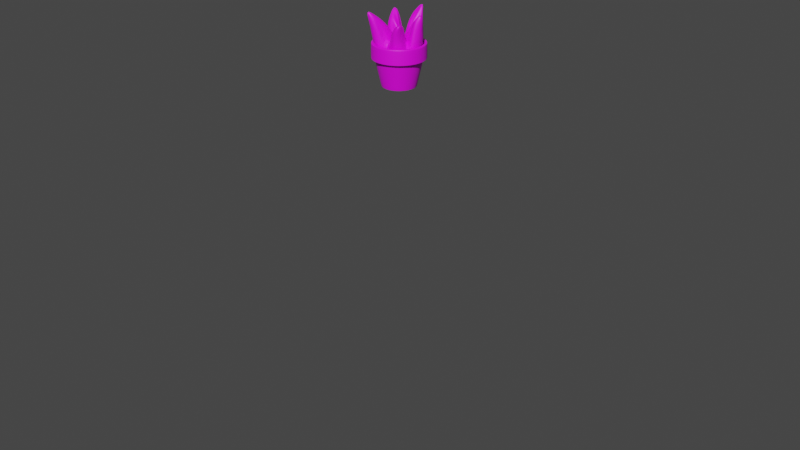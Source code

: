 # Source: Desk_Potted_Plant_2_UV.blend  (saved by Blender 2.80.75; exported with 4.5.12 LTS)
import bpy
from mathutils import Matrix  # noqa: F401  (used for matrix-valued properties, if any)

bpy.ops.wm.read_factory_settings(use_empty=True)
scene = bpy.context.scene
scene.name = 'Scene'

# ---- collections
col_collection = bpy.data.collections.new('Collection'); scene.collection.children.link(col_collection)

# ---- images (referenced by path relative to the original .blend; pixels are not part of the script)
import os
ASSET_DIR = os.environ.get("B2B_ASSET_DIR", "")  # directory of the original .blend (textures are referenced by path, not embedded)
HERE = os.path.dirname(os.path.abspath(__file__))  # packed textures are extracted next to this script under _unpacked/

def load_image(name, relpath, width, height, colorspace="sRGB"):
    """Load a texture the original file referenced (path relative to the .blend, or extracted next to this script)."""
    p = next((c for c in (os.path.join(HERE, relpath), os.path.join(ASSET_DIR, relpath)) if relpath and os.path.exists(c)), "")
    if p:
        img = bpy.data.images.load(p, check_existing=True)
        img.name = name
    else:  # same state as the original file: an image datablock whose file is absent (Cycles renders it pink)
        img = bpy.data.images.new(name, width, height)
        img.source = "FILE"
        img.filepath = "//" + (relpath or name)
    img.colorspace_settings.name = colorspace
    return img
img_desk_potted_plant_2_texture_png = load_image('Desk Potted Plant 2 Texture.png', 'Desk Potted Plant 2 Texture.png', 1024, 1024, 'sRGB')

# ---- materials (node trees are filled in below, after node groups)
mat_material_002 = bpy.data.materials.new('Material.002')
mat_material_002.use_transparent_shadow = False

# ---- material node trees
mat_material_002.use_nodes = True; mat_material_002.node_tree.nodes.clear()
_N = mat_material_002.node_tree.nodes; _L = mat_material_002.node_tree.links
n0 = _N.new('ShaderNodeOutputMaterial'); n0.name = 'Material Output'; n0.location = (300, 300)
n1 = _N.new('ShaderNodeBsdfPrincipled'); n1.name = 'Principled BSDF'; n1.location = (10, 300)
n1.distribution = 'GGX'
n1.subsurface_method = 'BURLEY'
n1.inputs[3].default_value = 1.45
n1.inputs[27].default_value = (0.0, 0.0, 0.0, 1.0)
n1.inputs[28].default_value = 1.0
n2 = _N.new('ShaderNodeTexImage'); n2.name = 'Image Texture'; n2.location = (-280, 280)
n2.image = img_desk_potted_plant_2_texture_png
_L.new(n1.outputs[0], n0.inputs[0])
_L.new(n2.outputs[0], n1.inputs[0])
n0.is_active_output = True

# ---- world
world_world = bpy.data.worlds.new('World'); scene.world = world_world
world_world.use_nodes = True; world_world.node_tree.nodes.clear()
_N = world_world.node_tree.nodes; _L = world_world.node_tree.links
n0 = _N.new('ShaderNodeOutputWorld'); n0.name = 'World Output'; n0.location = (300, 300)
n1 = _N.new('ShaderNodeBackground'); n1.name = 'Background'; n1.location = (10, 300)
n1.inputs[0].default_value = (0.05088, 0.05088, 0.05088, 1.0)
_L.new(n1.outputs[0], n0.inputs[0])
n0.is_active_output = True
world_world.color = (0.05088, 0.05088, 0.05088)
world_world.use_sun_shadow = False
world_world.sun_shadow_jitter_overblur = 0.0

# ---- cameras
cam_camera = bpy.data.cameras.new('Camera')
cam_camera.clip_end = 100.0
cam_camera.ortho_scale = 7.314

# ---- meshes
me_cylinder_012 = bpy.data.meshes.new('Cylinder.012')
me_cylinder_012.from_pydata([(-0.0458, 0.5988, 2.21), (-0.2218, 0.9828, 2.65), (-0.3053, 1.095, 2.633), (-0.3489, 1.18, 2.555), (-0.3693, 1.239, 2.376), (-0.3786, 1.272, 2.071), (-0.3838, 1.29, 1.659), (-0.2262, 0.864, 0.4245), (-0.1897, 0.7796, 0.3571), (0.03543, 0.682, 2.405), (0.004842, 1.263, 2.977), (0.0009841, 1.456, 3.165), (-0.03286, 1.471, 3.126), (-0.1112, 1.474, 2.914), (-0.149, 1.46, 2.545), (-0.1557, 1.419, 2.069), (-0.1612, 1.413, 1.541), (-0.1265, 1.179, 0.9254), (-0.0879, 0.985, 0.6645), (-0.06657, 0.9042, 0.5434), (-0.04365, 0.8127, 0.437), (0.01531, 0.5263, 0.2569), (0.04586, 0.3188, 0.2313), (0.1231, 0.6004, 2.257), (0.1665, 1.308, 3.0), (0.1879, 1.542, 3.337), (0.2015, 1.652, 3.311), (0.1774, 1.615, 3.127), (0.1426, 1.543, 2.759), (0.1226, 1.46, 2.26), (0.1148, 1.428, 1.699), (0.108, 1.264, 1.076), (0.1026, 1.013, 0.7483), (0.105, 0.908, 0.6018), (0.1092, 0.816, 0.4784), (0.1094, 0.5277, 0.2645), (0.09742, 0.3193, 0.2333), (0.163, 0.4075, 1.827), (0.2838, 1.007, 2.759), (0.3042, 1.365, 3.027), (0.3099, 1.446, 3.112), (0.3527, 1.431, 2.971), (0.4023, 1.415, 2.637), (0.4014, 1.39, 2.169), (0.3975, 1.378, 1.638), (0.3527, 1.203, 1.026), (0.2988, 0.9784, 0.7215), (0.2794, 0.8806, 0.5831), (0.2633, 0.791, 0.466), (0.2023, 0.5109, 0.2662), (0.1483, 0.3101, 0.2349), (0.2072, 0.3382, 1.583), (0.2648, 0.4832, 1.75), (0.4227, 0.8201, 2.28), (0.4994, 1.016, 2.51), (0.5582, 1.122, 2.484), (0.6053, 1.178, 2.273), (0.6257, 1.217, 1.922), (0.6397, 1.246, 1.461), (0.5403, 1.039, 0.8651), (0.4736, 0.8904, 0.6285), (0.4459, 0.8209, 0.515), (0.4115, 0.7377, 0.4163), (0.2908, 0.4764, 0.2642), (0.1967, 0.2918, 0.236), (0.2867, 0.3216, 1.778), (0.4218, 0.4544, 2.016), (0.4717, 0.522, 1.959), (0.5349, 0.6078, 1.894), (0.6602, 0.7795, 1.923), (0.7562, 0.9233, 1.921), (0.8076, 1.011, 1.714), (0.8146, 1.038, 1.287), (0.6862, 0.8733, 0.5731), (0.6302, 0.7892, 0.4762), (0.5898, 0.7276, 0.471), (0.5398, 0.6543, 0.3895), (0.3713, 0.4251, 0.2663), (0.2407, 0.2652, 0.2365), (0.3917, 0.2954, 2.039), (0.7089, 0.4341, 2.539), (0.8863, 0.4959, 2.635), (0.9831, 0.5551, 2.669), (0.9954, 0.6667, 2.541), (1.013, 0.7784, 2.235), (1.024, 0.8365, 1.813), (1.004, 0.8584, 1.285), (0.8347, 0.725, 0.7499), (0.7629, 0.6561, 0.5779), (0.7096, 0.6046, 0.49), (0.645, 0.5438, 0.4145), (0.4384, 0.36, 0.2777), (0.2789, 0.2316, 0.2365), (0.4756, 0.2423, 2.185), (0.876, 0.3598, 2.662), (1.083, 0.4094, 2.874), (1.187, 0.4596, 2.992), (1.231, 0.5166, 2.842), (1.225, 0.5951, 2.498), (1.211, 0.6358, 2.03), (1.213, 0.6698, 1.505), (1.023, 0.581, 0.9122), (0.8699, 0.4952, 0.6804), (0.7996, 0.4551, 0.5733), (0.7252, 0.4131, 0.4789), (0.4914, 0.2857, 0.291), (0.3097, 0.1924, 0.2361), (0.5107, 0.1777, 2.186), (0.9577, 0.2963, 2.731), (1.144, 0.3458, 3.018), (1.303, 0.3924, 3.14), (1.411, 0.4235, 2.967), (1.387, 0.4225, 2.627), (1.345, 0.4215, 2.16), (1.335, 0.4304, 1.626), (1.168, 0.3884, 1.022), (0.9635, 0.3285, 0.7463), (0.8677, 0.3013, 0.6206), (0.7855, 0.2784, 0.5143), (0.5301, 0.2058, 0.2992), (0.332, 0.1492, 0.2355), (0.5069, 0.1171, 2.091), (0.9762, 0.2162, 2.741), (1.154, 0.2589, 3.018), (1.317, 0.2611, 3.124), (1.43, 0.2533, 2.948), (1.419, 0.2285, 2.611), (1.381, 0.2068, 2.15), (1.391, 0.194, 1.611), (1.218, 0.1696, 0.9933), (1.007, 0.1519, 0.7264), (0.9125, 0.1467, 0.6083), (0.8249, 0.1422, 0.5064), (0.5539, 0.123, 0.2985), (0.3448, 0.1035, 0.2349), (0.4567, 0.07064, 1.913), (0.9313, 0.1207, 2.675), (1.111, 0.1601, 2.908), (1.218, 0.1404, 2.98), (1.29, 0.09037, 2.823), (1.314, 0.03507, 2.49), (1.321, 0.001531, 2.032), (1.362, -0.0292, 1.492), (1.155, -0.03179, 0.8695), (1.002, -0.01686, 0.6478), (0.9292, -0.006206, 0.5466), (0.842, 0.005988, 0.4595), (0.5621, 0.03953, 0.2896), (0.3478, 0.05701, 0.2343), (0.3882, 0.04312, 1.739), (0.7707, -0.0102, 2.398), (0.9889, 0.03669, 2.692), (1.072, 0.004574, 2.725), (1.122, -0.07843, 2.569), (1.165, -0.1451, 2.24), (1.214, -0.1917, 1.791), (1.218, -0.2248, 1.224), (1.049, -0.2014, 0.7037), (0.9752, -0.1764, 0.5409), (0.9114, -0.1541, 0.4614), (0.8308, -0.1274, 0.3958), (0.5534, -0.04267, 0.2769), (0.3402, 0.01151, 0.2354), (0.3884, 0.002805, 1.073), (0.4915, -0.04203, 1.105), (0.6158, -0.08076, 1.168), (0.7181, -0.1327, 1.189), (0.8029, -0.1961, 1.146), (0.9254, -0.2811, 1.043), (1.042, -0.3623, 0.8769), (0.9729, -0.3604, 0.6378), (0.967, -0.3682, 0.4787), (0.9188, -0.3349, 0.4135), (0.8631, -0.3, 0.3829), (0.7906, -0.2574, 0.359), (0.5258, -0.1214, 0.2673), (0.3196, -0.02954, 0.2473), (0.4588, -0.07666, 1.883), (0.7181, -0.2935, 2.267), (0.8657, -0.417, 2.485), (0.9176, -0.4793, 2.361), (0.9432, -0.5334, 2.097), (0.9838, -0.5856, 1.766), (1.023, -0.6258, 1.37), (0.9263, -0.5763, 0.8821), (0.8793, -0.5486, 0.5558), (0.8333, -0.4958, 0.4271), (0.7834, -0.4437, 0.3655), (0.719, -0.382, 0.3204), (0.4789, -0.1938, 0.2642), (0.2884, -0.06387, 0.266), (0.5095, -0.1649, 2.089), (0.787, -0.4905, 2.622), (1.02, -0.8061, 2.739), (1.084, -0.8775, 2.58), (1.02, -0.8762, 2.255), (0.9609, -0.8724, 1.86), (0.9344, -0.874, 1.423), (0.8033, -0.7652, 0.9024), (0.7466, -0.707, 0.5618), (0.7104, -0.6369, 0.4299), (0.6704, -0.5698, 0.3656), (0.6177, -0.491, 0.3179), (0.412, -0.251, 0.271), (0.2505, -0.09128, 0.2841), (0.4944, -0.2239, 2.195), (0.7377, -0.6068, 2.641), (1.033, -1.003, 2.787), (1.043, -1.141, 2.598), (0.9009, -1.112, 2.251), (0.8085, -1.071, 1.833), (0.7558, -1.033, 1.372), (0.6351, -0.8854, 0.8563), (0.5943, -0.8249, 0.5315), (0.5665, -0.7423, 0.4069), (0.536, -0.6643, 0.3477), (0.4954, -0.5731, 0.305), (0.3284, -0.2881, 0.2895), (0.2071, -0.1102, 0.3044), (0.4268, -0.2495, 2.156), (0.5774, -0.6306, 2.558), (0.7093, -0.9623, 2.615), (0.6701, -1.101, 2.407), (0.6031, -1.115, 2.06), (0.5591, -1.104, 1.671), (0.5066, -1.04, 1.213), (0.4626, -0.9869, 0.7622), (0.4141, -0.8933, 0.4837), (0.3953, -0.8055, 0.3728), (0.3751, -0.7222, 0.3228), (0.3483, -0.6247, 0.2894), (0.2324, -0.2967, 0.3338), (0.1591, -0.1163, 0.3394), (0.3249, -0.2462, 1.925), (0.3719, -0.6008, 2.392), (0.3544, -0.8116, 2.298), (0.29, -0.8742, 2.031), (0.2528, -0.8967, 1.734), (0.239, -0.9422, 1.438), (0.2173, -0.9219, 1.06), (0.1959, -0.8792, 0.7063), (0.1959, -0.9115, 0.4555), (0.1888, -0.8266, 0.3512), (0.1834, -0.7449, 0.307), (0.1776, -0.6486, 0.2798), (0.1418, -0.3038, 0.349), (0.1128, -0.1167, 0.3672), (0.1822, -0.1922, 0.9755), (0.1279, -0.6169, 1.099), (0.006788, -0.7341, 1.126), (0.005507, -0.8146, 1.091), (0.004768, -0.9047, 1.082), (0.01373, -0.9509, 0.9278), (0.02324, -0.9212, 0.7489), (-0.02633, -0.9288, 0.4799), (-0.01768, -0.8415, 0.4022), (-0.007628, -0.7582, 0.3627), (0.006278, -0.6597, 0.3334), (0.0524, -0.3216, 0.3171), (0.06869, -0.1145, 0.3778), (-0.2698, -0.6974, 2.409), (-0.2895, -0.8926, 2.592), (-0.3968, -1.197, 2.782), (-0.3829, -1.311, 2.656), (-0.3442, -1.317, 2.312), (-0.319, -1.294, 1.864), (-0.2975, -1.283, 1.369), (-0.2349, -1.038, 0.8096), (-0.2, -0.8691, 0.5743), (-0.1781, -0.7734, 0.4536), (-0.1489, -0.664, 0.3525), (-0.03936, -0.3234, 0.2913), (0.02539, -0.1111, 0.366), (-0.1575, -0.1995, 1.856), (-0.2959, -0.6038, 2.448), (-0.5465, -1.139, 2.93), (-0.6691, -1.455, 3.161), (-0.6521, -1.509, 3.01), (-0.5842, -1.479, 2.649), (-0.5502, -1.4, 2.165), (-0.5399, -1.349, 1.645), (-0.4733, -1.149, 1.041), (-0.3713, -0.8724, 0.701), (-0.3313, -0.7598, 0.5468), (-0.2873, -0.6456, 0.4133), (-0.1312, -0.3165, 0.253), (-0.01861, -0.1051, 0.3367), (-0.2916, -0.1057, 1.761), (-0.4199, -0.62, 2.572), (-0.6986, -1.279, 3.104), (-0.7928, -1.52, 3.262), (-0.8163, -1.577, 3.106), (-0.7885, -1.495, 2.761), (-0.7614, -1.372, 2.272), (-0.757, -1.28, 1.734), (-0.6974, -1.115, 1.137), (-0.5382, -0.8298, 0.7561), (-0.4681, -0.7009, 0.5823), (-0.4094, -0.5916, 0.4377), (-0.2119, -0.2822, 0.2383), (-0.06051, -0.08934, 0.3146), (0.1097, 0.2071, 0.9949), (-0.2931, -0.03045, 1.732), (-0.504, -0.5466, 2.552), (-0.7495, -1.234, 3.095), (-0.8464, -1.47, 3.249), (-0.9237, -1.471, 3.065), (-0.9451, -1.35, 2.689), (-0.9324, -1.203, 2.183), (-0.9442, -1.1, 1.639), (-0.8356, -0.9024, 1.027), (-0.6577, -0.6847, 0.6972), (-0.5867, -0.5926, 0.5456), (-0.5141, -0.4977, 0.4129), (-0.2763, -0.2251, 0.2396), (-0.0922, -0.05847, 0.323), (-0.266, 0.07673, 1.52), (-0.5524, -0.3883, 2.358), (-0.7624, -0.9643, 2.921), (-0.8786, -1.226, 3.055), (-0.9834, -1.17, 2.844), (-1.039, -1.039, 2.418), (-1.051, -0.9073, 1.902), (-1.061, -0.799, 1.353), (-0.8814, -0.6056, 0.7916), (-0.7557, -0.5011, 0.5679), (-0.6842, -0.4398, 0.4507), (-0.5996, -0.3672, 0.349), (-0.3206, -0.1499, 0.2562), (-0.1198, -0.02519, 0.3184), (-0.3247, 0.06689, 0.9509), (-0.3392, 0.0449, 0.9183), (-0.7589, -0.5431, 2.521), (-0.919, -0.7223, 2.607), (-1.009, -0.6948, 2.347), (-1.059, -0.5991, 1.925), (-1.099, -0.5103, 1.439), (-0.9827, -0.3877, 0.8988), (-0.9187, -0.3333, 0.5583), (-0.8334, -0.292, 0.4064), (-0.7531, -0.2542, 0.3277), (-0.6601, -0.2093, 0.2709), (-0.3396, -0.06207, 0.2945), (-0.1433, 0.01127, 0.302), (-0.5553, 0.2927, 2.167), (-0.7512, 0.2743, 2.246), (-0.374, 0.02747, 0.8858), (-0.5026, -0.0181, 0.8744), (-0.5583, -0.001491, 0.8005), (-0.652, 0.004889, 0.6506), (-0.7825, -0.03215, 0.5406), (-0.9066, -0.06557, 0.4803), (-0.9617, -0.08336, 0.3902), (-0.8708, -0.06865, 0.3334), (-0.7869, -0.05551, 0.3126), (-0.6921, -0.03999, 0.3037), (-0.3524, 0.0232, 0.3115), (-0.1595, 0.05213, 0.284), (-0.5777, 0.375, 2.262), (-0.8883, 0.362, 2.508), (-1.018, 0.267, 2.439), (-1.109, 0.2072, 2.281), (-1.174, 0.1901, 2.052), (-1.207, 0.186, 1.729), (-1.172, 0.1739, 1.285), (-1.013, 0.1389, 0.8092), (-0.9826, 0.1253, 0.5059), (-0.8947, 0.1263, 0.3594), (-0.8108, 0.1255, 0.2904), (-0.7121, 0.122, 0.2495), (-0.3665, 0.107, 0.2947), (-0.1638, 0.09631, 0.2767), (-0.5633, 0.4398, 2.243), (-1.059, 0.6046, 2.693), (-1.229, 0.6289, 2.832), (-1.274, 0.5775, 2.711), (-1.286, 0.5029, 2.428), (-1.256, 0.4615, 2.033), (-1.229, 0.4336, 1.585), (-1.087, 0.3677, 1.031), (-0.9461, 0.316, 0.6152), (-0.8687, 0.3029, 0.4432), (-0.792, 0.2888, 0.3524), (-0.698, 0.2696, 0.2845), (-0.3677, 0.1924, 0.2704), (-0.1619, 0.1411, 0.2586), (-0.4708, 0.4554, 2.038), (-1.074, 0.7314, 2.799), (-1.306, 0.8516, 2.994), (-1.353, 0.8544, 2.862), (-1.233, 0.7453, 2.581), (-1.174, 0.7001, 2.152), (-1.129, 0.6629, 1.682), (-1.048, 0.6027, 1.145), (-0.8712, 0.4996, 0.6695), (-0.7976, 0.4686, 0.4809), (-0.7303, 0.4409, 0.3805), (-0.646, 0.4055, 0.3026), (-0.3455, 0.2748, 0.2561), (-0.1511, 0.1858, 0.2373), (-0.1894, 0.3424, 1.585), (-0.9102, 0.7535, 2.697), (-1.186, 0.9211, 2.941), (-1.18, 0.9341, 2.83), (-1.057, 0.8896, 2.507), (-1.002, 0.8788, 2.083), (-0.9711, 0.8604, 1.63), (-0.8783, 0.7775, 1.091), (-0.7577, 0.6684, 0.6541), (-0.6971, 0.622, 0.4713), (-0.6389, 0.5801, 0.3745), (-0.5652, 0.5284, 0.3004), (-0.3026, 0.3502, 0.2466), (-0.1285, 0.2276, 0.223), (-0.1486, 0.3717, 1.355), (-1.021, 0.8809, 2.686), (-0.9298, 0.8983, 2.664), (-0.8843, 0.9477, 2.559), (-0.8237, 0.994, 2.26), (-0.7872, 0.985, 1.868), (-0.7651, 0.9814, 1.428), (-0.664, 0.8693, 0.9255), (-0.6177, 0.8115, 0.573), (-0.5698, 0.7556, 0.4114), (-0.5207, 0.7011, 0.3341), (-0.4587, 0.6351, 0.2811), (-0.2426, 0.4173, 0.2373), (-0.0937, 0.2625, 0.2232), (-0.3972, 0.6294, 1.021), (-0.4663, 0.7529, 1.02), (-0.4398, 0.8025, 0.9087), (-0.4707, 0.92, 0.8415), (-0.4522, 0.9199, 0.7163), (-0.4303, 0.8801, 0.5692), (-0.4493, 0.9051, 0.4457), (-0.4129, 0.8482, 0.3769), (-0.3767, 0.7916, 0.3484), (-0.3292, 0.7194, 0.3297), (-0.1644, 0.4691, 0.2418), (-0.05159, 0.2898, 0.2261), (-0.3604, 1.21, 1.13), (-0.2984, 1.021, 0.6742), (-0.258, 0.9354, 0.5081), (-0.07697, 0.5066, 0.2473), (-0.004447, 0.3088, 0.2288), (0.07682, 0.06636, 0.2367), (-0.984, 0.131, 1.787), (-0.9512, 0.1026, 1.349), (-0.9199, 0.04059, 0.9012), (-0.9504, 0.1484, 2.034), (-0.8744, 0.2135, 2.197), (-0.665, -0.4727, 2.447)], [], [(5, 4, 13, 14), (44, 30, 29, 43), (81, 67, 66, 80), (432, 431, 5, 6), (6, 5, 14, 15), (33, 19, 18, 32), (32, 18, 17, 31), (46, 32, 31, 45), (66, 52, 51, 65), (15, 16, 440, 6), (38, 24, 23, 37), (31, 17, 16, 30), (25, 11, 10, 24), (428, 0, 1), (59, 45, 44, 58), (16, 17, 441, 440), (41, 27, 26, 40), (1, 0, 9, 10), (428, 1, 2), (17, 18, 442, 441), (27, 13, 12, 26), (2, 1, 10, 11), (26, 12, 11, 25), (429, 428, 2, 3), (67, 53, 52, 66), (18, 19, 7, 442), (3, 2, 11, 12), (42, 28, 27, 41), (437, 436, 7, 8), (8, 7, 19, 20), (53, 39, 38, 52), (71, 57, 56, 70), (430, 429, 3, 4), (4, 3, 12, 13), (39, 25, 24, 38), (57, 43, 42, 56), (301, 37, 23), (54, 40, 39, 53), (55, 41, 40, 54), (45, 31, 30, 44), (60, 46, 45, 59), (47, 33, 32, 46), (61, 47, 46, 60), (56, 42, 41, 55), (52, 38, 37, 51), (40, 26, 25, 39), (48, 34, 33, 47), (75, 61, 60, 74), (68, 54, 53, 67), (80, 66, 65, 79), (72, 58, 57, 71), (301, 51, 37), (95, 81, 80, 94), (74, 60, 59, 73), (58, 44, 43, 57), (94, 80, 79, 93), (90, 76, 75, 89), (86, 72, 71, 85), (82, 68, 67, 81), (301, 65, 51), (83, 69, 68, 82), (73, 59, 58, 72), (89, 75, 74, 88), (110, 96, 95, 109), (87, 73, 72, 86), (85, 71, 70, 84), (88, 74, 73, 87), (76, 62, 61, 75), (69, 55, 54, 68), (96, 82, 81, 95), (100, 86, 85, 99), (116, 102, 101, 115), (301, 79, 65), (102, 88, 87, 101), (123, 109, 108, 122), (99, 85, 84, 98), (128, 114, 113, 127), (103, 89, 88, 102), (98, 84, 83, 97), (84, 70, 69, 83), (122, 108, 107, 121), (118, 104, 103, 117), (114, 100, 99, 113), (301, 93, 79), (111, 97, 96, 110), (101, 87, 86, 100), (115, 101, 100, 114), (136, 122, 121, 135), (117, 103, 102, 116), (104, 90, 89, 103), (113, 99, 98, 112), (109, 95, 94, 108), (97, 83, 82, 96), (132, 118, 117, 131), (125, 111, 110, 124), (145, 131, 130, 144), (301, 107, 93), (130, 116, 115, 129), (151, 137, 136, 150), (301, 135, 121), (131, 117, 116, 130), (124, 110, 109, 123), (112, 98, 97, 111), (127, 113, 112, 126), (150, 136, 135, 149), (108, 94, 93, 107), (301, 121, 107), (139, 125, 124, 138), (129, 115, 114, 128), (164, 150, 149, 163), (141, 127, 126, 140), (184, 170, 169, 183), (146, 132, 131, 145), (142, 128, 127, 141), (138, 124, 123, 137), (126, 112, 111, 125), (154, 140, 139, 153), (192, 178, 177, 191), (166, 152, 151, 165), (158, 144, 143, 157), (152, 138, 137, 151), (179, 165, 164, 178), (153, 139, 138, 152), (143, 129, 128, 142), (140, 126, 125, 139), (159, 145, 144, 158), (156, 142, 141, 155), (144, 130, 129, 143), (137, 123, 122, 136), (157, 143, 142, 156), (160, 146, 145, 159), (188, 174, 173, 187), (172, 158, 157, 171), (169, 155, 154, 168), (170, 156, 155, 169), (193, 179, 178, 192), (167, 153, 152, 166), (301, 149, 135), (301, 163, 149), (174, 160, 159, 173), (155, 141, 140, 154), (182, 168, 167, 181), (168, 154, 153, 167), (186, 172, 171, 185), (202, 188, 187, 201), (180, 166, 165, 179), (207, 193, 192, 206), (181, 167, 166, 180), (171, 157, 156, 170), (214, 200, 199, 213), (187, 173, 172, 186), (165, 151, 150, 164), (173, 159, 158, 172), (178, 164, 163, 177), (196, 182, 181, 195), (200, 186, 185, 199), (301, 191, 177), (216, 202, 201, 215), (185, 171, 170, 184), (197, 183, 182, 196), (198, 184, 183, 197), (221, 207, 206, 220), (248, 234, 233, 247), (301, 177, 163), (195, 181, 180, 194), (229, 215, 214, 228), (183, 169, 168, 182), (211, 197, 196, 210), (223, 209, 208, 222), (208, 194, 193, 207), (209, 195, 194, 208), (235, 221, 220, 234), (199, 185, 184, 198), (220, 206, 205, 219), (215, 201, 200, 214), (210, 196, 195, 209), (206, 192, 191, 205), (201, 187, 186, 200), (194, 180, 179, 193), (225, 211, 210, 224), (244, 230, 229, 243), (213, 199, 198, 212), (241, 227, 226, 240), (226, 212, 211, 225), (345, 331, 330, 344), (301, 205, 191), (224, 210, 209, 223), (228, 214, 213, 227), (212, 198, 197, 211), (239, 225, 224, 238), (301, 219, 205), (236, 222, 221, 235), (237, 223, 222, 236), (227, 213, 212, 226), (242, 228, 227, 241), (243, 229, 228, 242), (238, 224, 223, 237), (234, 220, 219, 233), (222, 208, 207, 221), (230, 216, 215, 229), (256, 243, 242, 255), (268, 255, 254, 267), (301, 233, 219), (275, 261, 260, 274), (280, 266, 265, 279), (255, 242, 241, 254), (240, 226, 225, 239), (274, 260, 247, 273), (270, 257, 256, 269), (266, 253, 252, 265), (262, 249, 248, 261), (263, 250, 249, 262), (267, 254, 253, 266), (308, 293, 292, 307), (269, 256, 255, 268), (265, 252, 251, 264), (261, 248, 247, 260), (257, 244, 243, 256), (301, 247, 233), (284, 270, 269, 283), (277, 263, 262, 276), (289, 275, 274, 288), (282, 268, 267, 281), (304, 289, 288, 303), (283, 269, 268, 282), (276, 262, 261, 275), (264, 251, 250, 263), (279, 265, 264, 278), (298, 284, 283, 297), (303, 288, 287, 302), (301, 273, 247), (291, 277, 276, 290), (281, 267, 266, 280), (317, 303, 302, 316), (293, 279, 278, 292), (290, 276, 275, 289), (320, 306, 305, 319), (294, 280, 279, 293), (297, 283, 282, 296), (278, 264, 263, 277), (306, 291, 290, 305), (301, 287, 273), (326, 312, 311, 325), (311, 296, 295, 310), (309, 294, 293, 308), (301, 316, 302), (295, 281, 280, 294), (305, 290, 289, 304), (292, 278, 277, 291), (312, 297, 296, 311), (288, 274, 273, 287), (296, 282, 281, 295), (302, 287, 301), (310, 295, 294, 309), (313, 298, 297, 312), (341, 327, 326, 340), (322, 308, 307, 321), (365, 351, 350, 448, 364), (327, 313, 312, 326), (323, 309, 308, 322), (319, 305, 304, 318), (307, 292, 291, 306), (335, 321, 320, 334), (373, 359, 358, 372), (347, 333, 332, 346), (339, 325, 324, 338), (333, 319, 318, 332), (334, 320, 319, 333), (324, 310, 309, 323), (321, 307, 306, 320), (340, 326, 325, 339), (337, 323, 322, 336), (325, 311, 310, 324), (318, 304, 303, 317), (338, 324, 323, 337), (369, 355, 354, 368), (353, 339, 338, 352), (350, 336, 335, 349), (351, 337, 336, 350), (374, 360, 359, 373), (348, 334, 333, 347), (301, 330, 316), (301, 344, 330), (355, 341, 340, 354), (336, 322, 321, 335), (363, 447, 446, 362), (349, 335, 334, 348), (367, 353, 352, 366), (383, 369, 368, 382), (361, 449, 450, 360), (388, 374, 373, 387), (362, 446, 449, 361), (352, 338, 337, 351), (368, 354, 353, 367), (446, 447, 349, 348), (354, 340, 339, 353), (359, 345, 344, 358), (377, 363, 362, 376), (381, 367, 366, 380), (397, 383, 382, 396), (366, 352, 351, 365), (378, 364, 363, 377), (379, 365, 364, 378), (402, 388, 387, 401), (301, 358, 344), (376, 362, 361, 375), (364, 448, 447, 363), (416, 402, 401, 415), (392, 378, 377, 391), (301, 372, 358), (389, 375, 374, 388), (390, 376, 375, 389), (380, 366, 365, 379), (395, 381, 380, 394), (396, 382, 381, 395), (391, 377, 376, 390), (405, 391, 390, 404), (387, 373, 372, 386), (382, 368, 367, 381), (375, 361, 360, 374), (401, 387, 386, 400), (425, 411, 410, 424), (394, 380, 379, 393), (403, 389, 388, 402), (415, 401, 400, 414), (407, 393, 392, 406), (301, 386, 372), (409, 395, 394, 408), (393, 379, 378, 392), (421, 407, 406, 420), (417, 403, 402, 416), (301, 400, 386), (418, 404, 403, 417), (408, 394, 393, 407), (410, 396, 395, 409), (406, 392, 391, 405), (424, 410, 409, 423), (422, 408, 407, 421), (420, 406, 405, 419), (423, 409, 408, 422), (411, 397, 396, 410), (404, 390, 389, 403), (429, 417, 416, 428), (433, 421, 420, 432), (24, 10, 9, 23), (442, 435, 434, 441), (301, 414, 400), (435, 423, 422, 434), (432, 420, 419, 431), (436, 424, 423, 435), (431, 419, 418, 430), (419, 405, 404, 418), (6, 440, 433, 432), (301, 428, 414), (434, 422, 421, 433), (441, 434, 433, 440), (7, 436, 435, 442), (437, 425, 424, 436), (430, 418, 417, 429), (431, 430, 4, 5), (28, 14, 13, 27), (0, 428, 301), (70, 56, 55, 69), (62, 48, 47, 61), (34, 20, 19, 33), (0, 301, 9), (30, 16, 15, 29), (43, 29, 28, 42), (29, 15, 14, 28), (301, 23, 9), (346, 331, 345, 450), (449, 446, 348, 347), (447, 448, 350, 349), (450, 449, 347, 346), (450, 345, 359, 360), (332, 451, 331, 346), (317, 451, 318), (318, 451, 332), (331, 451, 317, 316, 330), (248, 249, 235, 234), (249, 250, 236, 235), (251, 252, 238, 237), (250, 251, 237, 236), (252, 253, 239, 238), (240, 239, 253, 254, 241), (428, 416, 415, 414)])
_uv = me_cylinder_012.uv_layers.new(name='UVMap')
_uv.uv.foreach_set('vector', [0.8834, 0.4206, 0.8872, 0.4392, 0.8701, 0.477, 0.8689, 0.4528, 0.8319, 0.3958, 0.8491, 0.4004, 0.8495, 0.4359, 0.8304, 0.4299, 0.8923, 0.2591, 0.8791, 0.2098, 0.8864, 0.2098, 0.896, 0.2465, 0.8945, 0.3374, 0.896, 0.3451, 0.8834, 0.4206, 0.8797, 0.3968, 0.8797, 0.3968, 0.8834, 0.4206, 0.8689, 0.4528, 0.8668, 0.4225, 0.8544, 0.3235, 0.8666, 0.3212, 0.8671, 0.3313, 0.8536, 0.3357, 0.8536, 0.3357, 0.8671, 0.3313, 0.8668, 0.3528, 0.8514, 0.362, 0.8405, 0.3321, 0.8536, 0.3357, 0.8514, 0.362, 0.8364, 0.3568, 0.8023, 0.08609, 0.784, 0.07529, 0.7804, 0.05942, 0.7927, 0.06768, 0.8668, 0.4225, 0.8651, 0.3912, 0.8792, 0.3667, 0.8797, 0.3968, 0.7729, 0.1507, 0.765, 0.1725, 0.7649, 0.109, 0.7733, 0.07627, 0.8514, 0.362, 0.8668, 0.3528, 0.8651, 0.3912, 0.8491, 0.4004, 0.7642, 0.1917, 0.7554, 0.1851, 0.7554, 0.1694, 0.765, 0.1725, 0.6902, 0.04459, 0.751, 0.1054, 0.7421, 0.1434, 0.8236, 0.342, 0.8364, 0.3568, 0.8319, 0.3958, 0.8164, 0.3827, 0.8651, 0.3912, 0.8668, 0.3528, 0.8816, 0.335, 0.8792, 0.3667, 0.8342, 0.4847, 0.8519, 0.4963, 0.8523, 0.5097, 0.8367, 0.4948, 0.7421, 0.1434, 0.751, 0.1054, 0.7585, 0.1189, 0.7554, 0.1694, 0.6902, 0.04459, 0.7421, 0.1434, 0.7343, 0.1479, 0.8668, 0.3528, 0.8671, 0.3313, 0.8802, 0.3217, 0.8816, 0.335, 0.8519, 0.4963, 0.8701, 0.477, 0.8695, 0.4922, 0.8523, 0.5097, 0.7343, 0.1479, 0.7421, 0.1434, 0.7554, 0.1694, 0.7554, 0.1851, 0.7651, 0.1982, 0.7523, 0.1849, 0.7554, 0.1851, 0.7642, 0.1917, 0.6824, 0.05012, 0.6902, 0.04459, 0.7343, 0.1479, 0.7265, 0.1486, 0.7973, 0.09073, 0.7891, 0.1218, 0.784, 0.07529, 0.8023, 0.08609, 0.8671, 0.3313, 0.8666, 0.3212, 0.8787, 0.314, 0.8802, 0.3217, 0.7265, 0.1486, 0.7343, 0.1479, 0.7554, 0.1851, 0.7523, 0.1849, 0.8312, 0.4615, 0.8509, 0.4699, 0.8519, 0.4963, 0.8342, 0.4847, 0.8863, 0.3022, 0.8895, 0.3075, 0.8787, 0.314, 0.8765, 0.3065, 0.8765, 0.3065, 0.8787, 0.314, 0.8666, 0.3212, 0.8658, 0.3113, 0.7891, 0.1218, 0.7735, 0.1767, 0.7729, 0.1507, 0.784, 0.07529, 0.7953, 0.3962, 0.8124, 0.4123, 0.8103, 0.4363, 0.7905, 0.4114, 0.9037, 0.3485, 0.9078, 0.3549, 0.8918, 0.4504, 0.8872, 0.4392, 0.8872, 0.4392, 0.8918, 0.4504, 0.8695, 0.4922, 0.8701, 0.477, 0.7735, 0.1767, 0.7642, 0.1917, 0.765, 0.1725, 0.7729, 0.1507, 0.8124, 0.4123, 0.8304, 0.4299, 0.8312, 0.4615, 0.8103, 0.4363, 0.613, 0.2627, 0.6223, 0.3174, 0.6202, 0.3479, 0.7903, 0.1432, 0.7729, 0.1834, 0.7735, 0.1767, 0.7891, 0.1218, 0.8085, 0.4514, 0.8342, 0.4847, 0.8367, 0.4948, 0.8011, 0.4557, 0.8364, 0.3568, 0.8514, 0.362, 0.8491, 0.4004, 0.8319, 0.3958, 0.8288, 0.3229, 0.8405, 0.3321, 0.8364, 0.3568, 0.8236, 0.342, 0.8425, 0.3206, 0.8544, 0.3235, 0.8536, 0.3357, 0.8405, 0.3321, 0.8311, 0.3136, 0.8425, 0.3206, 0.8405, 0.3321, 0.8288, 0.3229, 0.8103, 0.4363, 0.8312, 0.4615, 0.8342, 0.4847, 0.8085, 0.4514, 0.784, 0.07529, 0.7729, 0.1507, 0.7733, 0.07627, 0.7804, 0.05942, 0.7729, 0.1834, 0.7651, 0.1982, 0.7642, 0.1917, 0.7735, 0.1767, 0.8443, 0.3105, 0.8549, 0.3129, 0.8544, 0.3235, 0.8425, 0.3206, 0.8214, 0.3059, 0.8311, 0.3136, 0.8288, 0.3229, 0.8182, 0.3099, 0.8052, 0.09299, 0.7903, 0.1432, 0.7891, 0.1218, 0.7973, 0.09073, 0.896, 0.2465, 0.8864, 0.2098, 0.8918, 0.1879, 0.8984, 0.2078, 0.8018, 0.3679, 0.8164, 0.3827, 0.8124, 0.4123, 0.7953, 0.3962, 0.613, 0.2627, 0.6234, 0.3008, 0.6223, 0.3174, 0.9022, 0.277, 0.8923, 0.2591, 0.896, 0.2465, 0.9019, 0.2585, 0.8182, 0.3099, 0.8288, 0.3229, 0.8236, 0.342, 0.8141, 0.3187, 0.8164, 0.3827, 0.8319, 0.3958, 0.8304, 0.4299, 0.8124, 0.4123, 0.9019, 0.2585, 0.896, 0.2465, 0.8984, 0.2078, 0.9041, 0.2189, 0.5925, 0.3616, 0.6028, 0.3584, 0.6056, 0.3663, 0.594, 0.3696, 0.5921, 0.4293, 0.6092, 0.4308, 0.6049, 0.4594, 0.5854, 0.4631, 0.8883, 0.266, 0.8709, 0.2102, 0.8791, 0.2098, 0.8923, 0.2591, 0.613, 0.2627, 0.6315, 0.3117, 0.6234, 0.3008, 0.8779, 0.2621, 0.8598, 0.2189, 0.8709, 0.2102, 0.8883, 0.266, 0.8141, 0.3187, 0.8236, 0.342, 0.8164, 0.3827, 0.8018, 0.3679, 0.594, 0.3696, 0.6056, 0.3663, 0.608, 0.3708, 0.5948, 0.3775, 0.9079, 0.2906, 0.902, 0.2863, 0.9022, 0.277, 0.9076, 0.2838, 0.5952, 0.3912, 0.6105, 0.3802, 0.6092, 0.4308, 0.5921, 0.4293, 0.5854, 0.4631, 0.6049, 0.4594, 0.602, 0.4748, 0.5771, 0.491, 0.5948, 0.3775, 0.608, 0.3708, 0.6105, 0.3802, 0.5952, 0.3912, 0.8255, 0.2985, 0.8343, 0.3048, 0.8311, 0.3136, 0.8214, 0.3059, 0.7795, 0.416, 0.8085, 0.4514, 0.8011, 0.4557, 0.7651, 0.4194, 0.902, 0.2863, 0.8883, 0.266, 0.8923, 0.2591, 0.9022, 0.277, 0.573, 0.441, 0.5921, 0.4293, 0.5854, 0.4631, 0.5644, 0.4734, 0.5675, 0.3858, 0.5808, 0.3829, 0.5794, 0.4022, 0.5636, 0.4079, 0.613, 0.2627, 0.6425, 0.3263, 0.6315, 0.3117, 0.5808, 0.3829, 0.5948, 0.3775, 0.5952, 0.3912, 0.5794, 0.4022, 0.9116, 0.2836, 0.9076, 0.2838, 0.9069, 0.2645, 0.9119, 0.265, 0.5644, 0.4734, 0.5854, 0.4631, 0.5771, 0.491, 0.5536, 0.5033, 0.5419, 0.4404, 0.5556, 0.445, 0.5459, 0.4776, 0.5323, 0.4727, 0.5812, 0.3737, 0.594, 0.3696, 0.5948, 0.3775, 0.5808, 0.3829, 0.5536, 0.5033, 0.5771, 0.491, 0.568, 0.5117, 0.5434, 0.5252, 0.5771, 0.491, 0.602, 0.4748, 0.6089, 0.4844, 0.568, 0.5117, 0.9119, 0.265, 0.9069, 0.2645, 0.9086, 0.2199, 0.9135, 0.2145, 0.5709, 0.3659, 0.5814, 0.3649, 0.5812, 0.3737, 0.5693, 0.3751, 0.5556, 0.445, 0.573, 0.441, 0.5644, 0.4734, 0.5459, 0.4776, 0.613, 0.2627, 0.6515, 0.3335, 0.6425, 0.3263, 0.9039, 0.302, 0.8917, 0.287, 0.902, 0.2863, 0.9079, 0.2906, 0.5794, 0.4022, 0.5952, 0.3912, 0.5921, 0.4293, 0.573, 0.441, 0.5636, 0.4079, 0.5794, 0.4022, 0.573, 0.441, 0.5556, 0.445, 0.9173, 0.2594, 0.9119, 0.265, 0.9135, 0.2145, 0.9175, 0.2034, 0.5693, 0.3751, 0.5812, 0.3737, 0.5808, 0.3829, 0.5675, 0.3858, 0.5814, 0.3649, 0.5925, 0.3616, 0.594, 0.3696, 0.5812, 0.3737, 0.5459, 0.4776, 0.5644, 0.4734, 0.5536, 0.5033, 0.5357, 0.5075, 0.9076, 0.2838, 0.9022, 0.277, 0.9019, 0.2585, 0.9069, 0.2645, 0.8917, 0.287, 0.8779, 0.2621, 0.8883, 0.266, 0.902, 0.2863, 0.5611, 0.3639, 0.5709, 0.3659, 0.5693, 0.3751, 0.5585, 0.3729, 0.9186, 0.3007, 0.9039, 0.302, 0.9079, 0.2906, 0.912, 0.2907, 0.5486, 0.3672, 0.5585, 0.3729, 0.5557, 0.3827, 0.5456, 0.3752, 0.613, 0.2627, 0.6559, 0.3317, 0.6515, 0.3335, 0.5557, 0.3827, 0.5675, 0.3858, 0.5636, 0.4079, 0.5504, 0.4037, 0.9238, 0.262, 0.9166, 0.2776, 0.9173, 0.2594, 0.9234, 0.2386, 0.613, 0.2627, 0.6532, 0.3127, 0.6566, 0.3245, 0.5585, 0.3729, 0.5693, 0.3751, 0.5675, 0.3858, 0.5557, 0.3827, 0.912, 0.2907, 0.9079, 0.2906, 0.9076, 0.2838, 0.9116, 0.2836, 0.5357, 0.5075, 0.5536, 0.5033, 0.5434, 0.5252, 0.5277, 0.5294, 0.5323, 0.4727, 0.5459, 0.4776, 0.5357, 0.5075, 0.5235, 0.5022, 0.9234, 0.2386, 0.9173, 0.2594, 0.9175, 0.2034, 0.9198, 0.191, 0.9069, 0.2645, 0.9019, 0.2585, 0.9041, 0.2189, 0.9086, 0.2199, 0.613, 0.2627, 0.6566, 0.3245, 0.6559, 0.3317, 0.9303, 0.2849, 0.9186, 0.3007, 0.912, 0.2907, 0.9185, 0.2847, 0.5504, 0.4037, 0.5636, 0.4079, 0.5556, 0.445, 0.5419, 0.4404, 0.9526, 0.1542, 0.9234, 0.2386, 0.9198, 0.191, 0.9464, 0.1478, 0.5219, 0.4608, 0.5323, 0.4727, 0.5235, 0.5022, 0.5128, 0.4892, 0.699, 0.4021, 0.7057, 0.3818, 0.7136, 0.3961, 0.7104, 0.432, 0.552, 0.3593, 0.5611, 0.3639, 0.5585, 0.3729, 0.5486, 0.3672, 0.5317, 0.43, 0.5419, 0.4404, 0.5323, 0.4727, 0.5219, 0.4608, 0.9185, 0.2847, 0.912, 0.2907, 0.9116, 0.2836, 0.9166, 0.2776, 0.5235, 0.5022, 0.5357, 0.5075, 0.5277, 0.5294, 0.5172, 0.5243, 0.5046, 0.4687, 0.5128, 0.4892, 0.5064, 0.5111, 0.4968, 0.4892, 0.4366, 0.1325, 0.4271, 0.1123, 0.4245, 0.07856, 0.4306, 0.09302, 0.9646, 0.1682, 0.9276, 0.2671, 0.9238, 0.262, 0.9586, 0.1632, 0.5365, 0.3655, 0.5456, 0.3752, 0.5405, 0.3923, 0.532, 0.3771, 0.9276, 0.2671, 0.9185, 0.2847, 0.9166, 0.2776, 0.9238, 0.262, 0.4286, 0.1295, 0.3788, 0.05084, 0.3821, 0.04113, 0.4271, 0.1123, 0.938, 0.2611, 0.9303, 0.2849, 0.9185, 0.2847, 0.9276, 0.2671, 0.5405, 0.3923, 0.5504, 0.4037, 0.5419, 0.4404, 0.5317, 0.43, 0.5128, 0.4892, 0.5235, 0.5022, 0.5172, 0.5243, 0.5064, 0.5111, 0.5399, 0.3591, 0.5486, 0.3672, 0.5456, 0.3752, 0.5365, 0.3655, 0.5241, 0.4108, 0.5317, 0.43, 0.5219, 0.4608, 0.514, 0.4423, 0.5456, 0.3752, 0.5557, 0.3827, 0.5504, 0.4037, 0.5405, 0.3923, 0.9166, 0.2776, 0.9116, 0.2836, 0.9119, 0.265, 0.9173, 0.2594, 0.532, 0.3771, 0.5405, 0.3923, 0.5317, 0.43, 0.5241, 0.4108, 0.5439, 0.3528, 0.552, 0.3593, 0.5486, 0.3672, 0.5399, 0.3591, 0.6848, 0.3621, 0.6936, 0.3582, 0.6962, 0.3633, 0.6868, 0.3681, 0.5282, 0.3535, 0.5365, 0.3655, 0.532, 0.3771, 0.5245, 0.3584, 0.5187, 0.3853, 0.514, 0.4423, 0.5046, 0.4687, 0.5083, 0.3939, 0.5218, 0.3691, 0.5241, 0.4108, 0.514, 0.4423, 0.5187, 0.3853, 0.4382, 0.1506, 0.4286, 0.1295, 0.4271, 0.1123, 0.4366, 0.1325, 0.9722, 0.169, 0.938, 0.2611, 0.9276, 0.2671, 0.9646, 0.1682, 0.613, 0.2627, 0.6485, 0.3013, 0.6532, 0.3127, 0.613, 0.2627, 0.6358, 0.2601, 0.6485, 0.3013, 0.5366, 0.3462, 0.5439, 0.3528, 0.5399, 0.3591, 0.532, 0.3501, 0.514, 0.4423, 0.5219, 0.4608, 0.5128, 0.4892, 0.5046, 0.4687, 0.7219, 0.4558, 0.7251, 0.4044, 0.7361, 0.4084, 0.733, 0.4759, 0.5083, 0.3939, 0.5046, 0.4687, 0.4968, 0.4892, 0.4982, 0.3987, 0.6886, 0.3738, 0.6983, 0.3675, 0.7007, 0.3727, 0.6913, 0.3826, 0.6757, 0.3653, 0.6848, 0.3621, 0.6868, 0.3681, 0.6768, 0.372, 0.4196, 0.1306, 0.3745, 0.05767, 0.3788, 0.05084, 0.4286, 0.1295, 0.4434, 0.1557, 0.4382, 0.1506, 0.4366, 0.1325, 0.4422, 0.1347, 0.733, 0.4759, 0.7361, 0.4084, 0.7435, 0.4092, 0.7422, 0.4911, 0.5245, 0.3584, 0.532, 0.3771, 0.5241, 0.4108, 0.5218, 0.3691, 0.667, 0.38, 0.6778, 0.3782, 0.6795, 0.3875, 0.6678, 0.3891, 0.6868, 0.3681, 0.6962, 0.3633, 0.6983, 0.3675, 0.6886, 0.3738, 0.9586, 0.1632, 0.9238, 0.262, 0.9234, 0.2386, 0.9526, 0.1542, 0.532, 0.3501, 0.5399, 0.3591, 0.5365, 0.3655, 0.5282, 0.3535, 0.4271, 0.1123, 0.3821, 0.04113, 0.3859, 0.03357, 0.4245, 0.07856, 0.7055, 0.4685, 0.7219, 0.4558, 0.733, 0.4759, 0.7143, 0.4944, 0.6778, 0.3782, 0.6886, 0.3738, 0.6913, 0.3826, 0.6795, 0.3875, 0.613, 0.2627, 0.6543, 0.1952, 0.6483, 0.2088, 0.6661, 0.3668, 0.6757, 0.3653, 0.6768, 0.372, 0.6666, 0.3737, 0.6913, 0.3826, 0.7007, 0.3727, 0.7057, 0.3818, 0.699, 0.4021, 0.6962, 0.4414, 0.7104, 0.432, 0.7219, 0.4558, 0.7055, 0.4685, 0.686, 0.4083, 0.699, 0.4021, 0.7104, 0.432, 0.6962, 0.4414, 0.4564, 0.1462, 0.4434, 0.1557, 0.4422, 0.1347, 0.4489, 0.1287, 0.5092, 0.04632, 0.4558, 0.117, 0.4487, 0.08065, 0.4882, 0.02025, 0.613, 0.2627, 0.6483, 0.2088, 0.6358, 0.2601, 0.7143, 0.4944, 0.733, 0.4759, 0.7422, 0.4911, 0.722, 0.5152, 0.6559, 0.3735, 0.6666, 0.3737, 0.667, 0.38, 0.6559, 0.3796, 0.7104, 0.432, 0.7136, 0.3961, 0.7251, 0.4044, 0.7219, 0.4558, 0.681, 0.442, 0.6962, 0.4414, 0.7055, 0.4685, 0.6887, 0.4711, 0.6764, 0.4876, 0.697, 0.4991, 0.7062, 0.5221, 0.682, 0.5098, 0.449, 0.1681, 0.4311, 0.1593, 0.4382, 0.1506, 0.4434, 0.1557, 0.697, 0.4991, 0.7143, 0.4944, 0.722, 0.5152, 0.7062, 0.5221, 0.4685, 0.1212, 0.4564, 0.1462, 0.4489, 0.1287, 0.4558, 0.117, 0.6795, 0.3875, 0.6913, 0.3826, 0.699, 0.4021, 0.686, 0.4083, 0.4489, 0.1287, 0.4422, 0.1347, 0.4358, 0.09934, 0.4399, 0.0964, 0.6666, 0.3737, 0.6768, 0.372, 0.6778, 0.3782, 0.667, 0.38, 0.6887, 0.4711, 0.7055, 0.4685, 0.7143, 0.4944, 0.697, 0.4991, 0.4422, 0.1347, 0.4366, 0.1325, 0.4306, 0.09302, 0.4358, 0.09934, 0.6768, 0.372, 0.6868, 0.3681, 0.6886, 0.3738, 0.6778, 0.3782, 0.4311, 0.1593, 0.4196, 0.1306, 0.4286, 0.1295, 0.4382, 0.1506, 0.6644, 0.4334, 0.681, 0.442, 0.6887, 0.4711, 0.6707, 0.4627, 0.6448, 0.3659, 0.6559, 0.3668, 0.6559, 0.3735, 0.6442, 0.3721, 0.6678, 0.3891, 0.6795, 0.3875, 0.686, 0.4083, 0.6726, 0.4087, 0.6429, 0.3858, 0.656, 0.3881, 0.6595, 0.4054, 0.6424, 0.4013, 0.6595, 0.4054, 0.6726, 0.4087, 0.681, 0.442, 0.6644, 0.4334, 0.8604, 0.1222, 0.8203, 0.04095, 0.8228, 0.04182, 0.8664, 0.1099, 0.613, 0.2627, 0.6547, 0.1873, 0.6543, 0.1952, 0.6707, 0.4627, 0.6887, 0.4711, 0.697, 0.4991, 0.6764, 0.4876, 0.6559, 0.3796, 0.667, 0.38, 0.6678, 0.3891, 0.656, 0.3881, 0.6726, 0.4087, 0.686, 0.4083, 0.6962, 0.4414, 0.681, 0.442, 0.6438, 0.4238, 0.6644, 0.4334, 0.6707, 0.4627, 0.6459, 0.4489, 0.613, 0.2627, 0.6494, 0.1877, 0.6547, 0.1873, 0.4837, 0.1106, 0.4723, 0.1494, 0.4564, 0.1462, 0.4685, 0.1212, 0.6467, 0.4693, 0.6764, 0.4876, 0.682, 0.5098, 0.6507, 0.4889, 0.656, 0.3881, 0.6678, 0.3891, 0.6726, 0.4087, 0.6595, 0.4054, 0.6436, 0.3777, 0.6559, 0.3796, 0.656, 0.3881, 0.6429, 0.3858, 0.6442, 0.3721, 0.6559, 0.3735, 0.6559, 0.3796, 0.6436, 0.3777, 0.6459, 0.4489, 0.6707, 0.4627, 0.6764, 0.4876, 0.6467, 0.4693, 0.4558, 0.117, 0.4489, 0.1287, 0.4399, 0.0964, 0.4487, 0.08065, 0.4723, 0.1494, 0.449, 0.1681, 0.4434, 0.1557, 0.4564, 0.1462, 0.6559, 0.3668, 0.6661, 0.3668, 0.6666, 0.3737, 0.6559, 0.3735, 0.6316, 0.3727, 0.6442, 0.3721, 0.6436, 0.3777, 0.6303, 0.3786, 0.5173, 0.253, 0.5335, 0.2422, 0.5331, 0.2513, 0.5128, 0.2746, 0.613, 0.2627, 0.6374, 0.1988, 0.6494, 0.1877, 0.6126, 0.1623, 0.6, 0.1319, 0.6008, 0.1154, 0.6067, 0.1136, 0.4827, 0.3234, 0.4991, 0.3107, 0.4934, 0.3387, 0.4742, 0.354, 0.6303, 0.3786, 0.6436, 0.3777, 0.6429, 0.3858, 0.6288, 0.3862, 0.6424, 0.4013, 0.6595, 0.4054, 0.6644, 0.4334, 0.6438, 0.4238, 0.6067, 0.1136, 0.6008, 0.1154, 0.5596, 0.02161, 0.6026, 0.06851, 0.521, 0.2295, 0.5329, 0.2269, 0.5331, 0.235, 0.5194, 0.2412, 0.4991, 0.3107, 0.5346, 0.2725, 0.5316, 0.285, 0.4934, 0.3387, 0.5978, 0.157, 0.5389, 0.05859, 0.5443, 0.04868, 0.6, 0.1319, 0.4812, 0.3882, 0.5377, 0.2972, 0.5422, 0.3008, 0.4855, 0.3992, 0.5128, 0.2746, 0.5331, 0.2513, 0.5346, 0.2725, 0.4991, 0.3107, 0.4476, 0.345, 0.4592, 0.3565, 0.4493, 0.3878, 0.4386, 0.3777, 0.5194, 0.2412, 0.5331, 0.235, 0.5335, 0.2422, 0.5173, 0.253, 0.4934, 0.3387, 0.5316, 0.285, 0.5323, 0.2953, 0.4864, 0.366, 0.6, 0.1319, 0.5443, 0.04868, 0.5596, 0.02161, 0.6008, 0.1154, 0.6332, 0.3661, 0.6448, 0.3659, 0.6442, 0.3721, 0.6316, 0.3727, 0.613, 0.2627, 0.5945, 0.2439, 0.6374, 0.1988, 0.5094, 0.2321, 0.521, 0.2295, 0.5194, 0.2412, 0.5064, 0.2457, 0.4537, 0.406, 0.4812, 0.3882, 0.4855, 0.3992, 0.4512, 0.4178, 0.6207, 0.1794, 0.6126, 0.1623, 0.6067, 0.1136, 0.6143, 0.1206, 0.503, 0.2598, 0.5173, 0.253, 0.5128, 0.2746, 0.4939, 0.2888, 0.6251, 0.1773, 0.6207, 0.1794, 0.6143, 0.1206, 0.6205, 0.1177, 0.5064, 0.2457, 0.5194, 0.2412, 0.5173, 0.253, 0.503, 0.2598, 0.6145, 0.1913, 0.5978, 0.157, 0.6, 0.1319, 0.6126, 0.1623, 0.4864, 0.366, 0.5323, 0.2953, 0.5377, 0.2972, 0.4812, 0.3882, 0.4742, 0.354, 0.4934, 0.3387, 0.4864, 0.366, 0.4641, 0.384, 0.4989, 0.2309, 0.5094, 0.2321, 0.5064, 0.2457, 0.4949, 0.2449, 0.6205, 0.1177, 0.6143, 0.1206, 0.6127, 0.06063, 0.6156, 0.05632, 0.613, 0.2627, 0.5556, 0.2909, 0.5945, 0.2439, 0.4415, 0.4082, 0.4537, 0.406, 0.4512, 0.4178, 0.4372, 0.4189, 0.4939, 0.2888, 0.5128, 0.2746, 0.4991, 0.3107, 0.4827, 0.3234, 0.6259, 0.1031, 0.6205, 0.1177, 0.6156, 0.05632, 0.616, 0.04144, 0.4592, 0.3565, 0.4742, 0.354, 0.4641, 0.384, 0.4493, 0.3878, 0.6222, 0.2011, 0.6145, 0.1913, 0.6126, 0.1623, 0.6207, 0.1794, 0.4228, 0.3807, 0.4342, 0.4024, 0.4318, 0.4163, 0.4179, 0.3971, 0.4687, 0.3244, 0.4827, 0.3234, 0.4742, 0.354, 0.4592, 0.3565, 0.4949, 0.2449, 0.5064, 0.2457, 0.503, 0.2598, 0.4901, 0.2606, 0.4641, 0.384, 0.4864, 0.366, 0.4812, 0.3882, 0.4537, 0.406, 0.4342, 0.4024, 0.4415, 0.4082, 0.4372, 0.4189, 0.4318, 0.4163, 0.613, 0.2627, 0.5653, 0.2983, 0.5556, 0.2909, 0.4753, 0.2259, 0.4847, 0.238, 0.4799, 0.2511, 0.4705, 0.236, 0.4799, 0.2511, 0.4901, 0.2606, 0.4796, 0.2909, 0.4696, 0.278, 0.4575, 0.3133, 0.4687, 0.3244, 0.4592, 0.3565, 0.4476, 0.345, 0.613, 0.2627, 0.585, 0.2948, 0.5704, 0.2997, 0.4796, 0.2909, 0.4939, 0.2888, 0.4827, 0.3234, 0.4687, 0.3244, 0.627, 0.1986, 0.6222, 0.2011, 0.6207, 0.1794, 0.6251, 0.1773, 0.4493, 0.3878, 0.4641, 0.384, 0.4537, 0.406, 0.4415, 0.4082, 0.4847, 0.238, 0.4949, 0.2449, 0.4901, 0.2606, 0.4799, 0.2511, 0.6143, 0.1206, 0.6067, 0.1136, 0.6026, 0.06851, 0.6127, 0.06063, 0.4901, 0.2606, 0.503, 0.2598, 0.4939, 0.2888, 0.4796, 0.2909, 0.5704, 0.2997, 0.5653, 0.2983, 0.613, 0.2627, 0.4696, 0.278, 0.4796, 0.2909, 0.4687, 0.3244, 0.4575, 0.3133, 0.4893, 0.2253, 0.4989, 0.2309, 0.4949, 0.2449, 0.4847, 0.238, 0.4727, 0.2041, 0.4805, 0.2158, 0.4753, 0.2259, 0.4671, 0.2108, 0.439, 0.3205, 0.4476, 0.345, 0.4386, 0.3777, 0.4294, 0.352, 0.7545, 0.2488, 0.7565, 0.2191, 0.7659, 0.2221, 0.7666, 0.2505, 0.7622, 0.282, 0.4805, 0.2158, 0.4893, 0.2253, 0.4847, 0.238, 0.4753, 0.2259, 0.4499, 0.2905, 0.4575, 0.3133, 0.4476, 0.345, 0.439, 0.3205, 0.635, 0.1773, 0.627, 0.1986, 0.6251, 0.1773, 0.6304, 0.1557, 0.4386, 0.3777, 0.4493, 0.3878, 0.4415, 0.4082, 0.4342, 0.4024, 0.4228, 0.312, 0.4294, 0.352, 0.4228, 0.3807, 0.4128, 0.3368, 0.8785, 0.1592, 0.8668, 0.1401, 0.8718, 0.1161, 0.8762, 0.1154, 0.649, 0.009155, 0.6471, 0.1318, 0.6365, 0.1188, 0.6403, 0.006689, 0.4618, 0.2177, 0.4705, 0.236, 0.4619, 0.254, 0.4545, 0.2288, 0.6471, 0.1318, 0.635, 0.1773, 0.6304, 0.1557, 0.6365, 0.1188, 0.4128, 0.3368, 0.4228, 0.3807, 0.4179, 0.3971, 0.4028, 0.3523, 0.4619, 0.254, 0.4696, 0.278, 0.4575, 0.3133, 0.4499, 0.2905, 0.4294, 0.352, 0.4386, 0.3777, 0.4342, 0.4024, 0.4228, 0.3807, 0.4671, 0.2108, 0.4753, 0.2259, 0.4705, 0.236, 0.4618, 0.2177, 0.4435, 0.2521, 0.4499, 0.2905, 0.439, 0.3205, 0.4341, 0.2863, 0.4705, 0.236, 0.4799, 0.2511, 0.4696, 0.278, 0.4619, 0.254, 0.6304, 0.1557, 0.6251, 0.1773, 0.6205, 0.1177, 0.6259, 0.1031, 0.4545, 0.2288, 0.4619, 0.254, 0.4499, 0.2905, 0.4435, 0.2521, 0.728, 0.2073, 0.7368, 0.199, 0.7418, 0.2036, 0.7329, 0.2128, 0.4532, 0.2024, 0.4618, 0.2177, 0.4545, 0.2288, 0.4469, 0.2075, 0.431, 0.2144, 0.4341, 0.2863, 0.4228, 0.312, 0.4186, 0.218, 0.4412, 0.213, 0.4435, 0.2521, 0.4341, 0.2863, 0.431, 0.2144, 0.8774, 0.1739, 0.8561, 0.1429, 0.8668, 0.1401, 0.8785, 0.1592, 0.4095, 0.2256, 0.4128, 0.3368, 0.4028, 0.3523, 0.4048, 0.2295, 0.613, 0.2627, 0.6219, 0.291, 0.585, 0.2948, 0.613, 0.2627, 0.5625, 0.1914, 0.6293, 0.2379, 0.4642, 0.1941, 0.4727, 0.2041, 0.4671, 0.2108, 0.4585, 0.1986, 0.4341, 0.2863, 0.439, 0.3205, 0.4294, 0.352, 0.4228, 0.312, 0.7708, 0.3068, 0.7767, 0.2794, 0.7848, 0.3052, 0.7787, 0.3246, 0.4186, 0.218, 0.4228, 0.312, 0.4128, 0.3368, 0.4095, 0.2256, 0.7378, 0.2185, 0.7465, 0.2077, 0.7522, 0.2128, 0.7449, 0.2281, 0.7203, 0.215, 0.728, 0.2073, 0.7329, 0.2128, 0.7249, 0.222, 0.7858, 0.3378, 0.7923, 0.3195, 0.801, 0.3298, 0.7924, 0.349, 0.8916, 0.1882, 0.8774, 0.1739, 0.8785, 0.1592, 0.887, 0.1658, 0.7787, 0.3246, 0.7848, 0.3052, 0.7923, 0.3195, 0.7858, 0.3378, 0.4469, 0.2075, 0.4545, 0.2288, 0.4435, 0.2521, 0.4412, 0.213, 0.7329, 0.2128, 0.7418, 0.2036, 0.7465, 0.2077, 0.7378, 0.2185, 0.7848, 0.3052, 0.7767, 0.2794, 0.7777, 0.2264, 0.788, 0.2338, 0.4585, 0.1986, 0.4671, 0.2108, 0.4618, 0.2177, 0.4532, 0.2024, 0.8668, 0.1401, 0.8604, 0.1222, 0.8664, 0.1099, 0.8718, 0.1161, 0.7618, 0.3299, 0.7708, 0.3068, 0.7787, 0.3246, 0.7677, 0.3544, 0.7294, 0.2292, 0.7378, 0.2185, 0.7449, 0.2281, 0.7357, 0.2411, 0.7112, 0.2204, 0.7203, 0.215, 0.7249, 0.222, 0.7148, 0.2282, 0.7449, 0.2281, 0.7522, 0.2128, 0.7565, 0.2191, 0.7545, 0.2488, 0.7543, 0.3041, 0.7622, 0.282, 0.7708, 0.3068, 0.7618, 0.3299, 0.7455, 0.2704, 0.7545, 0.2488, 0.7622, 0.282, 0.7543, 0.3041, 0.8985, 0.1805, 0.8916, 0.1882, 0.887, 0.1658, 0.8915, 0.1531, 0.613, 0.2627, 0.5545, 0.1891, 0.5625, 0.1914, 0.7677, 0.3544, 0.7787, 0.3246, 0.7858, 0.3378, 0.77, 0.3748, 0.7622, 0.282, 0.7666, 0.2505, 0.7767, 0.2794, 0.7708, 0.3068, 0.9024, 0.1517, 0.8985, 0.1805, 0.8915, 0.1531, 0.8975, 0.1494, 0.742, 0.3138, 0.7543, 0.3041, 0.7618, 0.3299, 0.7491, 0.3416, 0.613, 0.2627, 0.5518, 0.1927, 0.5545, 0.1891, 0.7564, 0.3901, 0.77, 0.3748, 0.7721, 0.385, 0.7575, 0.3993, 0.7549, 0.3698, 0.7677, 0.3544, 0.77, 0.3748, 0.7564, 0.3901, 0.7357, 0.2411, 0.7449, 0.2281, 0.7545, 0.2488, 0.7455, 0.2704, 0.7184, 0.2362, 0.7294, 0.2292, 0.7357, 0.2411, 0.7237, 0.2495, 0.7148, 0.2282, 0.7249, 0.222, 0.7294, 0.2292, 0.7184, 0.2362, 0.7491, 0.3416, 0.7618, 0.3299, 0.7677, 0.3544, 0.7549, 0.3698, 0.7335, 0.3404, 0.7491, 0.3416, 0.7549, 0.3698, 0.7392, 0.3662, 0.887, 0.1658, 0.8785, 0.1592, 0.8762, 0.1154, 0.8808, 0.1023, 0.7249, 0.222, 0.7329, 0.2128, 0.7378, 0.2185, 0.7294, 0.2292, 0.77, 0.3748, 0.7858, 0.3378, 0.7924, 0.349, 0.7721, 0.385, 0.8915, 0.1531, 0.887, 0.1658, 0.8808, 0.1023, 0.879, 0.07304, 0.6901, 0.2246, 0.701, 0.2236, 0.7035, 0.2316, 0.6913, 0.2319, 0.7237, 0.2495, 0.7357, 0.2411, 0.7455, 0.2704, 0.7338, 0.2824, 0.7449, 0.3889, 0.7564, 0.3901, 0.7575, 0.3993, 0.7456, 0.3975, 0.8975, 0.1494, 0.8915, 0.1531, 0.879, 0.07304, 0.8928, 0.04968, 0.7182, 0.2827, 0.7338, 0.2824, 0.742, 0.3138, 0.7269, 0.3144, 0.613, 0.2627, 0.5585, 0.2056, 0.5518, 0.1927, 0.7059, 0.2397, 0.7184, 0.2362, 0.7237, 0.2495, 0.7099, 0.2529, 0.7338, 0.2824, 0.7455, 0.2704, 0.7543, 0.3041, 0.742, 0.3138, 0.7012, 0.2753, 0.7182, 0.2827, 0.7269, 0.3144, 0.7111, 0.3059, 0.7275, 0.3691, 0.7449, 0.3889, 0.7456, 0.3975, 0.7281, 0.377, 0.613, 0.2627, 0.5816, 0.2322, 0.5585, 0.2056, 0.7234, 0.3522, 0.7392, 0.3662, 0.7449, 0.3889, 0.7275, 0.3691, 0.7099, 0.2529, 0.7237, 0.2495, 0.7338, 0.2824, 0.7182, 0.2827, 0.7035, 0.2316, 0.7148, 0.2282, 0.7184, 0.2362, 0.7059, 0.2397, 0.7269, 0.3144, 0.742, 0.3138, 0.7491, 0.3416, 0.7335, 0.3404, 0.6913, 0.2319, 0.7035, 0.2316, 0.7059, 0.2397, 0.6924, 0.2392, 0.6949, 0.2514, 0.7099, 0.2529, 0.7182, 0.2827, 0.7012, 0.2753, 0.7111, 0.3059, 0.7269, 0.3144, 0.7335, 0.3404, 0.7168, 0.331, 0.6924, 0.2392, 0.7059, 0.2397, 0.7099, 0.2529, 0.6949, 0.2514, 0.701, 0.2236, 0.7112, 0.2204, 0.7148, 0.2282, 0.7035, 0.2316, 0.7392, 0.3662, 0.7549, 0.3698, 0.7564, 0.3901, 0.7449, 0.3889, 0.6803, 0.2869, 0.7275, 0.3691, 0.7281, 0.377, 0.6718, 0.2895, 0.681, 0.2539, 0.7012, 0.2753, 0.7111, 0.3059, 0.6836, 0.2644, 0.765, 0.1725, 0.7554, 0.1694, 0.7585, 0.1189, 0.7649, 0.109, 0.8802, 0.3217, 0.8918, 0.3119, 0.8937, 0.3183, 0.8816, 0.335, 0.613, 0.2627, 0.587, 0.2465, 0.5816, 0.2322, 0.6794, 0.2379, 0.6924, 0.2392, 0.6949, 0.2514, 0.6799, 0.2448, 0.6836, 0.2644, 0.7111, 0.3059, 0.7168, 0.331, 0.6862, 0.2724, 0.6792, 0.2326, 0.6913, 0.2319, 0.6924, 0.2392, 0.6794, 0.2379, 0.6862, 0.2724, 0.7168, 0.331, 0.7234, 0.3522, 0.6803, 0.279, 0.7168, 0.331, 0.7335, 0.3404, 0.7392, 0.3662, 0.7234, 0.3522, 0.8797, 0.3968, 0.8792, 0.3667, 0.8946, 0.327, 0.8945, 0.3374, 0.613, 0.2627, 0.5719, 0.2744, 0.587, 0.2465, 0.6799, 0.2448, 0.6949, 0.2514, 0.7012, 0.2753, 0.681, 0.2539, 0.8816, 0.335, 0.8937, 0.3183, 0.8946, 0.327, 0.8792, 0.3667, 0.8787, 0.314, 0.8895, 0.3075, 0.8918, 0.3119, 0.8802, 0.3217, 0.6787, 0.2263, 0.6901, 0.2246, 0.6913, 0.2319, 0.6792, 0.2326, 0.6803, 0.279, 0.7234, 0.3522, 0.7275, 0.3691, 0.6803, 0.2869, 0.896, 0.3451, 0.9037, 0.3485, 0.8872, 0.4392, 0.8834, 0.4206, 0.8509, 0.4699, 0.8689, 0.4528, 0.8701, 0.477, 0.8519, 0.4963, 0.6086, 0.3457, 0.5719, 0.2744, 0.613, 0.2627, 0.7905, 0.4114, 0.8103, 0.4363, 0.8085, 0.4514, 0.7795, 0.416, 0.8343, 0.3048, 0.8443, 0.3105, 0.8425, 0.3206, 0.8311, 0.3136, 0.8549, 0.3129, 0.8658, 0.3113, 0.8666, 0.3212, 0.8544, 0.3235, 0.6086, 0.3457, 0.613, 0.2627, 0.6149, 0.359, 0.8491, 0.4004, 0.8651, 0.3912, 0.8668, 0.4225, 0.8495, 0.4359, 0.8304, 0.4299, 0.8495, 0.4359, 0.8509, 0.4699, 0.8312, 0.4615, 0.8495, 0.4359, 0.8668, 0.4225, 0.8689, 0.4528, 0.8509, 0.4699, 0.613, 0.2627, 0.6202, 0.3479, 0.6149, 0.359, 0.817, 0.04088, 0.8203, 0.04095, 0.8604, 0.1222, 0.8515, 0.1252, 0.7923, 0.3195, 0.7848, 0.3052, 0.788, 0.2338, 0.7935, 0.237, 0.7767, 0.2794, 0.7666, 0.2505, 0.7659, 0.2221, 0.7777, 0.2264, 0.801, 0.3298, 0.7923, 0.3195, 0.7935, 0.237, 0.8025, 0.2352, 0.8515, 0.1252, 0.8604, 0.1222, 0.8668, 0.1401, 0.8561, 0.1429, 0.6365, 0.1188, 0.6316, 0.1117, 0.6372, 0.007656, 0.6403, 0.006689, 0.6259, 0.1031, 0.6316, 0.1117, 0.6304, 0.1557, 0.6304, 0.1557, 0.6316, 0.1117, 0.6365, 0.1188, 0.6372, 0.007656, 0.6316, 0.1117, 0.6259, 0.1031, 0.616, 0.04144, 0.6347, 0.008822, 0.5092, 0.04632, 0.5193, 0.05367, 0.4685, 0.1212, 0.4558, 0.117, 0.5193, 0.05367, 0.5251, 0.0555, 0.4837, 0.1106, 0.4685, 0.1212, 0.6292, 0.4259, 0.6304, 0.4155, 0.6459, 0.4489, 0.6467, 0.4693, 0.6239, 0.4287, 0.6292, 0.4259, 0.6467, 0.4693, 0.6507, 0.4889, 0.6304, 0.4155, 0.6311, 0.4038, 0.6438, 0.4238, 0.6459, 0.4489, 0.6424, 0.4013, 0.6438, 0.4238, 0.6311, 0.4038, 0.6288, 0.3862, 0.6429, 0.3858, 0.9231, 0.04254, 0.9024, 0.1517, 0.8975, 0.1494, 0.8928, 0.04968])
me_cylinder_012.materials.append(mat_material_002)
me_cylinder_012.use_mirror_x = True
me_cylinder_012.update()
me_cylinder_001 = bpy.data.meshes.new('Cylinder.001')
me_cylinder_001.from_pydata([(3.436e-09, 0.1584, -0.1242), (-5.814e-10, 0.2263, 0.1504), (0.06062, 0.1464, -0.1242), (0.08661, 0.2091, 0.1504), (0.112, 0.112, -0.1242), (0.16, 0.16, 0.1504), (0.1464, 0.06062, -0.1242), (0.2091, 0.08661, 0.1504), (0.1584, -6.759e-09, -0.1242), (0.2263, -9.98e-09, 0.1504), (0.1464, -0.06062, -0.1242), (0.2091, -0.08661, 0.1504), (0.112, -0.112, -0.1242), (0.16, -0.16, 0.1504), (0.06062, -0.1464, -0.1242), (0.08661, -0.2091, 0.1504), (2.832e-08, -0.1584, -0.1242), (3.359e-08, -0.2263, 0.1504), (-0.06062, -0.1464, -0.1242), (-0.08661, -0.2091, 0.1504), (-0.112, -0.112, -0.1242), (-0.16, -0.16, 0.1504), (-0.1464, -0.06062, -0.1242), (-0.2091, -0.08661, 0.1504), (-0.1584, 2.367e-09, -0.1242), (-0.2263, 2.612e-09, 0.1504), (-0.1464, 0.06062, -0.1242), (-0.2091, 0.08661, 0.1504), (-0.112, 0.112, -0.1242), (-0.16, 0.16, 0.1504), (-0.06062, 0.1464, -0.1242), (-0.08661, 0.2091, 0.1504), (0.09338, 0.2254, 0.1523), (-1.42e-09, 0.244, 0.1523), (0.1725, 0.1725, 0.1523), (0.2254, 0.09338, 0.1523), (0.244, -1.084e-08, 0.1523), (0.2254, -0.09338, 0.1523), (0.1725, -0.1725, 0.1523), (0.09338, -0.2254, 0.1523), (3.543e-08, -0.244, 0.1523), (-0.09338, -0.2254, 0.1523), (-0.1725, -0.1725, 0.1523), (-0.2254, -0.09338, 0.1523), (-0.244, 2.732e-09, 0.1523), (-0.2254, 0.09338, 0.1523), (-0.1725, 0.1725, 0.1523), (-0.09338, 0.2254, 0.1523), (0.1713, 0.1713, 0.1515), (0.2238, 0.09272, 0.1515), (0.09272, -0.2238, 0.1515), (3.528e-08, -0.2423, 0.1515), (-1.304e-09, 0.2423, 0.1515), (0.09272, 0.2238, 0.1515), (-0.2423, 2.726e-09, 0.1515), (-0.2238, 0.09272, 0.1515), (0.2238, -0.09272, 0.1515), (0.1713, -0.1713, 0.1515), (-0.1713, -0.1713, 0.1515), (-0.2238, -0.09272, 0.1515), (-0.09272, 0.2238, 0.1515), (0.2423, -1.075e-08, 0.1515), (-0.09272, -0.2238, 0.1515), (-0.1713, 0.1713, 0.1515), (0.2448, -1.088e-08, 0.1543), (0.2261, -0.09366, 0.1543), (-0.2448, 2.735e-09, 0.1543), (-0.2261, 0.09366, 0.1543), (0.1731, -0.1731, 0.1543), (-0.1731, 0.1731, 0.1543), (0.09366, -0.2261, 0.1543), (-0.09366, 0.2261, 0.1543), (3.551e-08, -0.2448, 0.1543), (-1.45e-09, 0.2448, 0.1543), (0.09366, 0.2261, 0.1543), (-0.09366, -0.2261, 0.1543), (0.1731, 0.1731, 0.1543), (-0.1731, -0.1731, 0.1543), (0.2261, 0.09366, 0.1543), (-0.2261, -0.09366, 0.1543), (-5.438e-10, 0.2258, 0.1483), (0.08642, 0.2086, 0.1483), (0.1597, 0.1597, 0.1483), (0.2086, 0.08642, 0.1483), (0.2258, -9.955e-09, 0.1483), (0.2086, -0.08642, 0.1483), (0.1597, -0.1597, 0.1483), (0.08642, -0.2086, 0.1483), (3.356e-08, -0.2258, 0.1483), (-0.08642, -0.2086, 0.1483), (-0.1597, -0.1597, 0.1483), (-0.2086, -0.08642, 0.1483), (-0.2258, 2.61e-09, 0.1483), (-0.2086, 0.08642, 0.1483), (-0.1597, 0.1597, 0.1483), (-0.08642, 0.2086, 0.1483), (0.2114, 0.08755, 0.1504), (3.38e-08, -0.2288, 0.1504), (0.08755, 0.2114, 0.1504), (-0.2114, 0.08755, 0.1504), (0.1618, -0.1618, 0.1504), (-0.2114, -0.08755, 0.1504), (0.2288, -1.011e-08, 0.1504), (-0.08755, -0.2114, 0.1504), (-0.1618, 0.1618, 0.1504), (0.1618, 0.1618, 0.1504), (0.08755, -0.2114, 0.1504), (-7.465e-10, 0.2288, 0.1504), (-0.2288, 2.621e-09, 0.1504), (0.2114, -0.08755, 0.1504), (-0.1618, -0.1618, 0.1504), (-0.08755, 0.2114, 0.1504), (0.06356, 0.1535, -0.1208), (0.1174, 0.1174, -0.1208), (0.1535, 0.06356, -0.1208), (0.1661, -6.813e-09, -0.1208), (0.1535, -0.06356, -0.1208), (0.1174, -0.1174, -0.1208), (0.06356, -0.1535, -0.1208), (2.905e-08, -0.1661, -0.1208), (-0.06356, -0.1535, -0.1208), (-0.1174, -0.1174, -0.1208), (-0.1535, -0.06356, -0.1208), (-0.1661, 2.428e-09, -0.1208), (-0.1535, 0.06356, -0.1208), (-0.1174, 0.1174, -0.1208), (-0.06356, 0.1535, -0.1208), (3.969e-09, 0.1661, -0.1208), (4.17e-09, 0.1639, -0.1228), (0.06274, 0.1515, -0.1228), (0.1159, 0.1159, -0.1228), (0.1515, 0.06274, -0.1228), (0.1639, -6.729e-09, -0.1228), (0.1515, -0.06274, -0.1228), (0.1159, -0.1159, -0.1228), (0.06274, -0.1515, -0.1228), (2.892e-08, -0.1639, -0.1228), (-0.06274, -0.1515, -0.1228), (-0.1159, -0.1159, -0.1228), (-0.1515, -0.06274, -0.1228), (-0.1639, 2.392e-09, -0.1228), (-0.1515, 0.06274, -0.1228), (-0.1159, 0.1159, -0.1228), (-0.06274, 0.1515, -0.1228), (3.622e-09, 0.167, -0.14), (-6.129e-10, 0.2386, 0.1378), (0.06391, 0.1543, -0.14), (0.09131, 0.2204, 0.1378), (0.1181, 0.1181, -0.14), (0.1687, 0.1687, 0.1378), (0.1543, 0.06391, -0.14), (0.2204, 0.09131, 0.1378), (0.167, -7.125e-09, -0.14), (0.2386, -1.052e-08, 0.1378), (0.1543, -0.06391, -0.14), (0.2204, -0.09131, 0.1378), (0.1181, -0.1181, -0.14), (0.1687, -0.1687, 0.1378), (0.06391, -0.1543, -0.14), (0.09131, -0.2204, 0.1378), (2.985e-08, -0.167, -0.14), (3.541e-08, -0.2386, 0.1378), (-0.06391, -0.1543, -0.14), (-0.09131, -0.2204, 0.1378), (-0.1181, -0.1181, -0.14), (-0.1687, -0.1687, 0.1378), (-0.1543, -0.06391, -0.14), (-0.2204, -0.09131, 0.1378), (-0.167, 2.495e-09, -0.14), (-0.2386, 2.753e-09, 0.1378), (-0.1543, 0.06391, -0.14), (-0.2204, 0.09131, 0.1378), (-0.1181, 0.1181, -0.14), (-0.1687, 0.1687, 0.1378), (-0.06391, 0.1543, -0.14), (-0.09131, 0.2204, 0.1378), (0.104, 0.2511, 0.1397), (-2.835e-09, 0.2718, 0.1397), (0.1922, 0.1922, 0.1397), (0.2511, 0.104, 0.1397), (0.2718, -1.224e-08, 0.1397), (0.2511, -0.104, 0.1397), (0.1922, -0.1922, 0.1397), (0.104, -0.2511, 0.1397), (3.82e-08, -0.2718, 0.1397), (-0.104, -0.2511, 0.1397), (-0.1922, -0.1922, 0.1397), (-0.2511, -0.104, 0.1397), (-0.2718, 2.877e-09, 0.1397), (-0.2511, 0.104, 0.1397), (-0.1922, 0.1922, 0.1397), (-0.104, 0.2511, 0.1397), (0.1043, 0.2518, 0.284), (-1.122e-09, 0.2726, 0.284), (0.1928, 0.1928, 0.284), (0.2518, 0.1043, 0.284), (0.2726, -1.229e-08, 0.284), (0.2518, -0.1043, 0.284), (0.1928, -0.1928, 0.284), (0.1043, -0.2518, 0.284), (4.004e-08, -0.2726, 0.284), (-0.1043, -0.2518, 0.284), (-0.1928, -0.1928, 0.284), (-0.2518, -0.1043, 0.284), (-0.2726, 2.88e-09, 0.284), (-0.2518, 0.1043, 0.284), (-0.1928, 0.1928, 0.284), (-0.1043, 0.2518, 0.284), (0.1032, 0.2491, 0.2881), (-3.112e-09, 0.2696, 0.2881), (0.1906, 0.1906, 0.2881), (0.2491, 0.1032, 0.2881), (0.2696, -1.242e-08, 0.2881), (0.2491, -0.1032, 0.2881), (0.1906, -0.1906, 0.2881), (0.1032, -0.2491, 0.2881), (3.921e-08, -0.2696, 0.2881), (-0.1032, -0.2491, 0.2881), (-0.1906, -0.1906, 0.2881), (-0.2491, -0.1032, 0.2881), (-0.2696, 2.141e-09, 0.2881), (-0.2491, 0.1032, 0.2881), (-0.1906, 0.1906, 0.2881), (-0.1032, 0.2491, 0.2881), (0.1908, 0.1908, 0.1389), (0.2493, 0.1033, 0.1389), (0.1033, -0.2493, 0.1389), (3.804e-08, -0.2699, 0.1389), (-2.707e-09, 0.2699, 0.1389), (0.1033, 0.2493, 0.1389), (-0.2699, 2.87e-09, 0.1389), (-0.2493, 0.1033, 0.1389), (0.2493, -0.1033, 0.1389), (0.1908, -0.1908, 0.1389), (-0.1908, -0.1908, 0.1389), (-0.2493, -0.1033, 0.1389), (-0.1033, 0.2493, 0.1389), (0.2699, -1.214e-08, 0.1389), (-0.1033, -0.2493, 0.1389), (-0.1908, 0.1908, 0.1389), (0.2726, -1.229e-08, 0.1418), (0.2518, -0.1043, 0.1418), (-0.2726, 2.88e-09, 0.1418), (-0.2518, 0.1043, 0.1418), (0.1928, -0.1928, 0.1418), (-0.1928, 0.1928, 0.1418), (0.1043, -0.2518, 0.1418), (-0.1043, 0.2518, 0.1418), (3.829e-08, -0.2726, 0.1418), (-2.869e-09, 0.2726, 0.1418), (0.1043, 0.2518, 0.1418), (-0.1043, -0.2518, 0.1418), (0.1928, 0.1928, 0.1418), (-0.1928, -0.1928, 0.1418), (0.2518, 0.1043, 0.1418), (-0.2518, -0.1043, 0.1418), (-5.732e-10, 0.2381, 0.1357), (0.09111, 0.22, 0.1357), (0.1683, 0.1683, 0.1357), (0.22, 0.09111, 0.1357), (0.2381, -1.049e-08, 0.1357), (0.22, -0.09111, 0.1357), (0.1683, -0.1683, 0.1357), (0.09111, -0.22, 0.1357), (3.538e-08, -0.2381, 0.1357), (-0.09111, -0.22, 0.1357), (-0.1683, -0.1683, 0.1357), (-0.22, -0.09111, 0.1357), (-0.2381, 2.751e-09, 0.1357), (-0.22, 0.09111, 0.1357), (-0.1683, 0.1683, 0.1357), (-0.09111, 0.22, 0.1357), (0.2228, 0.0923, 0.1378), (3.563e-08, -0.2412, 0.1378), (0.0923, 0.2228, 0.1378), (-0.2228, 0.0923, 0.1378), (0.1705, -0.1705, 0.1378), (-0.2228, -0.0923, 0.1378), (0.2412, -1.066e-08, 0.1378), (-0.0923, -0.2228, 0.1378), (-0.1705, 0.1705, 0.1378), (0.1705, 0.1705, 0.1378), (0.0923, -0.2228, 0.1378), (-7.87e-10, 0.2412, 0.1378), (-0.2412, 2.763e-09, 0.1378), (0.2228, -0.0923, 0.1378), (-0.1705, -0.1705, 0.1378), (-0.0923, 0.2228, 0.1378), (0.06701, 0.1618, -0.1366), (0.1238, 0.1238, -0.1366), (0.1618, 0.06701, -0.1366), (0.1751, -7.182e-09, -0.1366), (0.1618, -0.06701, -0.1366), (0.1238, -0.1238, -0.1366), (0.06701, -0.1618, -0.1366), (3.062e-08, -0.1751, -0.1366), (-0.06701, -0.1618, -0.1366), (-0.1238, -0.1238, -0.1366), (-0.1618, -0.06701, -0.1366), (-0.1751, 2.559e-09, -0.1366), (-0.1618, 0.06701, -0.1366), (-0.1238, 0.1238, -0.1366), (-0.06701, 0.1618, -0.1366), (4.184e-09, 0.1751, -0.1366), (4.396e-09, 0.1728, -0.1386), (0.06614, 0.1597, -0.1386), (0.1222, 0.1222, -0.1386), (0.1597, 0.06614, -0.1386), (0.1728, -7.093e-09, -0.1386), (0.1597, -0.06614, -0.1386), (0.1222, -0.1222, -0.1386), (0.06614, -0.1597, -0.1386), (3.049e-08, -0.1728, -0.1386), (-0.06614, -0.1597, -0.1386), (-0.1222, -0.1222, -0.1386), (-0.1597, -0.06614, -0.1386), (-0.1728, 2.522e-09, -0.1386), (-0.1597, 0.06614, -0.1386), (-0.1222, 0.1222, -0.1386), (-0.06614, 0.1597, -0.1386), (0.1741, -0.1741, 0.2916), (0.09422, -0.2275, 0.2916), (3.717e-08, -0.2462, 0.2916), (-0.09422, -0.2275, 0.2916), (-0.1741, -0.1741, 0.2916), (0.2275, -0.09422, 0.2916), (-0.2275, -0.09422, 0.2916), (0.2462, -1.097e-08, 0.2916), (-0.2462, 2.7e-09, 0.2916), (0.2275, 0.09422, 0.2916), (-0.2275, 0.09422, 0.2916), (0.1741, 0.1741, 0.2916), (-0.1741, 0.1741, 0.2916), (0.09422, 0.2275, 0.2916), (-0.09422, 0.2275, 0.2916), (-1.04e-10, 0.2462, 0.2916), (0.2264, -0.09377, 0.2875), (0.2261, -0.09366, 0.2825), (-0.2264, 0.09377, 0.2875), (-0.2261, 0.09366, 0.2825), (0.1733, -0.1733, 0.2875), (0.1731, -0.1731, 0.2825), (-0.1733, 0.1733, 0.2875), (-0.1731, 0.1731, 0.2825), (0.09377, -0.2264, 0.2875), (0.09366, -0.2261, 0.2825), (-0.09377, 0.2264, 0.2875), (-0.09366, 0.2261, 0.2825), (3.702e-08, -0.245, 0.2875), (3.694e-08, -0.2448, 0.2825), (0.09377, 0.2264, 0.2875), (0.09366, 0.2261, 0.2825), (-0.09377, -0.2264, 0.2875), (-0.09366, -0.2261, 0.2825), (0.1733, 0.1733, 0.2875), (0.1731, 0.1731, 0.2825), (-0.1733, -0.1733, 0.2875), (-0.1731, -0.1731, 0.2825), (0.2264, 0.09377, 0.2875), (0.2261, 0.09366, 0.2825), (-0.2264, -0.09377, 0.2875), (-0.2261, -0.09366, 0.2825), (-2.028e-11, 0.2448, 0.2825), (-1.256e-12, 0.245, 0.2875), (0.2448, -1.088e-08, 0.2825), (0.245, -1.09e-08, 0.2875), (-0.2448, 2.735e-09, 0.2825), (-0.245, 2.728e-09, 0.2875)], [], [(80, 81, 3, 1), (81, 82, 5, 3), (82, 83, 7, 5), (83, 84, 9, 7), (84, 85, 11, 9), (85, 86, 13, 11), (86, 87, 15, 13), (87, 88, 17, 15), (88, 89, 19, 17), (89, 90, 21, 19), (90, 91, 23, 21), (91, 92, 25, 23), (92, 93, 27, 25), (93, 94, 29, 27), (49, 35, 34, 48), (94, 95, 31, 29), (95, 80, 1, 31), (0, 30, 28, 26, 24, 22, 20, 18, 16, 14, 12, 10, 8, 6, 4, 2), (336, 325, 327, 365), (51, 40, 39, 50), (53, 32, 33, 52), (55, 45, 44, 54), (57, 38, 37, 56), (59, 43, 42, 58), (52, 33, 47, 60), (61, 36, 35, 49), (62, 41, 40, 51), (63, 46, 45, 55), (48, 34, 32, 53), (50, 39, 38, 57), (54, 44, 43, 59), (56, 37, 36, 61), (58, 42, 41, 62), (60, 47, 46, 63), (338, 330, 328, 367), (340, 320, 325, 336), (342, 332, 330, 338), (344, 321, 320, 340), (346, 334, 332, 342), (348, 322, 321, 344), (350, 333, 335, 363), (363, 335, 334, 346), (352, 323, 322, 348), (354, 331, 333, 350), (356, 324, 323, 352), (358, 329, 331, 354), (360, 326, 324, 356), (365, 327, 329, 358), (367, 328, 326, 360), (111, 60, 63, 104), (110, 58, 62, 103), (109, 56, 61, 102), (108, 54, 59, 101), (106, 50, 57, 100), (105, 48, 53, 98), (104, 63, 55, 99), (103, 62, 51, 97), (102, 61, 49, 96), (107, 52, 60, 111), (101, 59, 58, 110), (100, 57, 56, 109), (99, 55, 54, 108), (98, 53, 52, 107), (97, 51, 50, 106), (96, 49, 48, 105), (44, 66, 79, 43), (36, 64, 78, 35), (43, 79, 77, 42), (35, 78, 76, 34), (42, 77, 75, 41), (34, 76, 74, 32), (41, 75, 72, 40), (33, 73, 71, 47), (32, 74, 73, 33), (40, 72, 70, 39), (47, 71, 69, 46), (39, 70, 68, 38), (46, 69, 67, 45), (38, 68, 65, 37), (45, 67, 66, 44), (37, 65, 64, 36), (126, 127, 80, 95), (125, 126, 95, 94), (124, 125, 94, 93), (123, 124, 93, 92), (122, 123, 92, 91), (121, 122, 91, 90), (120, 121, 90, 89), (119, 120, 89, 88), (118, 119, 88, 87), (117, 118, 87, 86), (116, 117, 86, 85), (115, 116, 85, 84), (114, 115, 84, 83), (113, 114, 83, 82), (112, 113, 82, 81), (127, 112, 81, 80), (7, 96, 105, 5), (17, 97, 106, 15), (3, 98, 107, 1), (27, 99, 108, 25), (13, 100, 109, 11), (23, 101, 110, 21), (1, 107, 111, 31), (9, 102, 96, 7), (19, 103, 97, 17), (29, 104, 99, 27), (5, 105, 98, 3), (15, 106, 100, 13), (25, 108, 101, 23), (11, 109, 102, 9), (21, 110, 103, 19), (31, 111, 104, 29), (128, 129, 112, 127), (129, 130, 113, 112), (130, 131, 114, 113), (131, 132, 115, 114), (132, 133, 116, 115), (133, 134, 117, 116), (134, 135, 118, 117), (135, 136, 119, 118), (136, 137, 120, 119), (137, 138, 121, 120), (138, 139, 122, 121), (139, 140, 123, 122), (140, 141, 124, 123), (141, 142, 125, 124), (142, 143, 126, 125), (143, 128, 127, 126), (2, 129, 128, 0), (4, 130, 129, 2), (6, 131, 130, 4), (8, 132, 131, 6), (10, 133, 132, 8), (12, 134, 133, 10), (14, 135, 134, 12), (16, 136, 135, 14), (18, 137, 136, 16), (20, 138, 137, 18), (22, 139, 138, 20), (24, 140, 139, 22), (26, 141, 140, 24), (28, 142, 141, 26), (30, 143, 142, 28), (0, 128, 143, 30), (256, 145, 147, 257), (257, 147, 149, 258), (258, 149, 151, 259), (259, 151, 153, 260), (260, 153, 155, 261), (261, 155, 157, 262), (262, 157, 159, 263), (263, 159, 161, 264), (264, 161, 163, 265), (265, 163, 165, 266), (266, 165, 167, 267), (267, 167, 169, 268), (268, 169, 171, 269), (269, 171, 173, 270), (225, 224, 178, 179), (270, 173, 175, 271), (271, 175, 145, 256), (144, 146, 148, 150, 152, 154, 156, 158, 160, 162, 164, 166, 168, 170, 172, 174), (241, 240, 196, 197), (227, 226, 183, 184), (229, 228, 177, 176), (231, 230, 188, 189), (233, 232, 181, 182), (235, 234, 186, 187), (228, 236, 191, 177), (237, 225, 179, 180), (238, 227, 184, 185), (239, 231, 189, 190), (224, 229, 176, 178), (226, 233, 182, 183), (230, 235, 187, 188), (232, 237, 180, 181), (234, 238, 185, 186), (236, 239, 190, 191), (243, 242, 204, 205), (244, 241, 197, 198), (245, 243, 205, 206), (246, 244, 198, 199), (247, 245, 206, 207), (248, 246, 199, 200), (250, 249, 193, 192), (249, 247, 207, 193), (251, 248, 200, 201), (252, 250, 192, 194), (253, 251, 201, 202), (254, 252, 194, 195), (255, 253, 202, 203), (240, 254, 195, 196), (242, 255, 203, 204), (209, 208, 192, 193), (208, 210, 194, 192), (210, 211, 195, 194), (211, 212, 196, 195), (212, 213, 197, 196), (213, 214, 198, 197), (214, 215, 199, 198), (215, 216, 200, 199), (216, 217, 201, 200), (217, 218, 202, 201), (218, 219, 203, 202), (219, 220, 204, 203), (220, 221, 205, 204), (221, 222, 206, 205), (222, 223, 207, 206), (223, 209, 193, 207), (287, 280, 239, 236), (286, 279, 238, 234), (285, 278, 237, 232), (284, 277, 235, 230), (282, 276, 233, 226), (281, 274, 229, 224), (280, 275, 231, 239), (279, 273, 227, 238), (278, 272, 225, 237), (283, 287, 236, 228), (277, 286, 234, 235), (276, 285, 232, 233), (275, 284, 230, 231), (274, 283, 228, 229), (273, 282, 226, 227), (272, 281, 224, 225), (188, 187, 255, 242), (180, 179, 254, 240), (187, 186, 253, 255), (179, 178, 252, 254), (186, 185, 251, 253), (178, 176, 250, 252), (185, 184, 248, 251), (177, 191, 247, 249), (176, 177, 249, 250), (184, 183, 246, 248), (191, 190, 245, 247), (183, 182, 244, 246), (190, 189, 243, 245), (182, 181, 241, 244), (189, 188, 242, 243), (181, 180, 240, 241), (302, 271, 256, 303), (301, 270, 271, 302), (300, 269, 270, 301), (299, 268, 269, 300), (298, 267, 268, 299), (297, 266, 267, 298), (296, 265, 266, 297), (295, 264, 265, 296), (294, 263, 264, 295), (293, 262, 263, 294), (292, 261, 262, 293), (291, 260, 261, 292), (290, 259, 260, 291), (289, 258, 259, 290), (288, 257, 258, 289), (303, 256, 257, 288), (151, 149, 281, 272), (161, 159, 282, 273), (147, 145, 283, 274), (171, 169, 284, 275), (157, 155, 285, 276), (167, 165, 286, 277), (145, 175, 287, 283), (153, 151, 272, 278), (163, 161, 273, 279), (173, 171, 275, 280), (149, 147, 274, 281), (159, 157, 276, 282), (169, 167, 277, 284), (155, 153, 278, 285), (165, 163, 279, 286), (175, 173, 280, 287), (304, 303, 288, 305), (305, 288, 289, 306), (306, 289, 290, 307), (307, 290, 291, 308), (308, 291, 292, 309), (309, 292, 293, 310), (310, 293, 294, 311), (311, 294, 295, 312), (312, 295, 296, 313), (313, 296, 297, 314), (314, 297, 298, 315), (315, 298, 299, 316), (316, 299, 300, 317), (317, 300, 301, 318), (318, 301, 302, 319), (319, 302, 303, 304), (146, 144, 304, 305), (148, 146, 305, 306), (150, 148, 306, 307), (152, 150, 307, 308), (154, 152, 308, 309), (156, 154, 309, 310), (158, 156, 310, 311), (160, 158, 311, 312), (162, 160, 312, 313), (164, 162, 313, 314), (166, 164, 314, 315), (168, 166, 315, 316), (170, 168, 316, 317), (172, 170, 317, 318), (174, 172, 318, 319), (144, 174, 319, 304), (331, 329, 211, 210), (327, 325, 213, 212), (323, 324, 218, 217), (329, 327, 212, 211), (320, 321, 215, 214), (322, 323, 217, 216), (328, 330, 221, 220), (326, 328, 220, 219), (321, 322, 216, 215), (335, 333, 208, 209), (330, 332, 222, 221), (334, 335, 209, 223), (325, 320, 214, 213), (324, 326, 219, 218), (333, 331, 210, 208), (332, 334, 223, 222), (66, 366, 361, 79), (366, 367, 360, 361), (64, 364, 359, 78), (364, 365, 358, 359), (79, 361, 357, 77), (361, 360, 356, 357), (78, 359, 355, 76), (359, 358, 354, 355), (77, 357, 353, 75), (357, 356, 352, 353), (76, 355, 351, 74), (355, 354, 350, 351), (75, 353, 349, 72), (353, 352, 348, 349), (73, 362, 347, 71), (362, 363, 346, 347), (74, 351, 362, 73), (351, 350, 363, 362), (72, 349, 345, 70), (349, 348, 344, 345), (71, 347, 343, 69), (347, 346, 342, 343), (70, 345, 341, 68), (345, 344, 340, 341), (69, 343, 339, 67), (343, 342, 338, 339), (68, 341, 337, 65), (341, 340, 336, 337), (67, 339, 366, 66), (339, 338, 367, 366), (65, 337, 364, 64), (337, 336, 365, 364)])
_uv = me_cylinder_001.uv_layers.new(name='UVMap')
_uv.uv.foreach_set('vector', [0.1936, 0.4736, 0.1921, 0.5136, 0.1911, 0.5136, 0.1926, 0.4735, 0.1921, 0.5136, 0.194, 0.5536, 0.193, 0.5537, 0.1911, 0.5136, 0.194, 0.5536, 0.1993, 0.5933, 0.1983, 0.5934, 0.193, 0.5537, 0.1993, 0.5933, 0.2079, 0.6324, 0.207, 0.6326, 0.1983, 0.5934, 0.2079, 0.6324, 0.2198, 0.6706, 0.2189, 0.6709, 0.207, 0.6326, 0.2198, 0.6706, 0.2349, 0.7077, 0.234, 0.7081, 0.2189, 0.6709, 0.2349, 0.7077, 0.253, 0.7434, 0.2522, 0.7439, 0.234, 0.7081, 0.253, 0.7434, 0.2741, 0.7774, 0.2733, 0.778, 0.2522, 0.7439, 0.2741, 0.7774, 0.2981, 0.8095, 0.2973, 0.8102, 0.2733, 0.778, 0.2949, 0.2165, 0.2713, 0.2489, 0.2705, 0.2483, 0.2941, 0.2159, 0.2713, 0.2489, 0.2506, 0.2831, 0.2497, 0.2827, 0.2705, 0.2483, 0.2506, 0.2831, 0.2328, 0.319, 0.2319, 0.3186, 0.2497, 0.2827, 0.2328, 0.319, 0.2181, 0.3563, 0.2172, 0.3559, 0.2319, 0.3186, 0.2181, 0.3563, 0.2067, 0.3946, 0.2057, 0.3944, 0.2172, 0.3559, 0.8824, 0.7428, 0.8831, 0.7433, 0.8526, 0.774, 0.8521, 0.7733, 0.2067, 0.3946, 0.1985, 0.4338, 0.1975, 0.4337, 0.2057, 0.3944, 0.1985, 0.4338, 0.1936, 0.4736, 0.1926, 0.4735, 0.1975, 0.4337, 0.03102, 0.8958, 0.02592, 0.8835, 0.02592, 0.8701, 0.03102, 0.8578, 0.04046, 0.8484, 0.05278, 0.8433, 0.06612, 0.8433, 0.07844, 0.8484, 0.08787, 0.8578, 0.09297, 0.8701, 0.09297, 0.8835, 0.08787, 0.8958, 0.07844, 0.9052, 0.06612, 0.9103, 0.05278, 0.9103, 0.04046, 0.9052, 0.5824, 0.8969, 0.5824, 0.8989, 0.539, 0.8989, 0.539, 0.8969, 0.8125, 0.5732, 0.8127, 0.5723, 0.8526, 0.5891, 0.8521, 0.5899, 0.8125, 0.79, 0.8127, 0.7908, 0.7694, 0.7912, 0.7695, 0.7903, 0.6814, 0.7013, 0.6805, 0.7015, 0.6812, 0.6582, 0.682, 0.6584, 0.8824, 0.6204, 0.8831, 0.6199, 0.8996, 0.6599, 0.8987, 0.6601, 0.699, 0.6189, 0.6983, 0.6184, 0.7292, 0.5882, 0.7297, 0.5889, 0.7695, 0.7903, 0.7694, 0.7912, 0.7292, 0.775, 0.7297, 0.7742, 0.8987, 0.7031, 0.8996, 0.7032, 0.8831, 0.7433, 0.8824, 0.7428, 0.7695, 0.5729, 0.7694, 0.572, 0.8127, 0.5723, 0.8125, 0.5732, 0.6989, 0.7442, 0.6982, 0.7447, 0.6811, 0.7049, 0.682, 0.7047, 0.8521, 0.7733, 0.8526, 0.774, 0.8127, 0.7908, 0.8125, 0.79, 0.8521, 0.5899, 0.8526, 0.5891, 0.8831, 0.6199, 0.8824, 0.6204, 0.682, 0.6584, 0.6812, 0.6582, 0.6983, 0.6184, 0.699, 0.6189, 0.8987, 0.6601, 0.8996, 0.6599, 0.8996, 0.7032, 0.8987, 0.7031, 0.7297, 0.5889, 0.7292, 0.5882, 0.7694, 0.572, 0.7695, 0.5729, 0.7297, 0.7742, 0.7292, 0.775, 0.6982, 0.7447, 0.6989, 0.7442, 0.9296, 0.8966, 0.9297, 0.8986, 0.8862, 0.8986, 0.8862, 0.8967, 0.6258, 0.8969, 0.6258, 0.8989, 0.5824, 0.8989, 0.5824, 0.8969, 0.2785, 0.8967, 0.2785, 0.8987, 0.235, 0.8986, 0.2351, 0.8967, 0.6692, 0.8969, 0.6692, 0.8989, 0.6258, 0.8989, 0.6258, 0.8969, 0.3219, 0.8968, 0.3219, 0.8987, 0.2785, 0.8987, 0.2785, 0.8967, 0.7126, 0.8969, 0.7126, 0.8988, 0.6692, 0.8989, 0.6692, 0.8969, 0.4087, 0.8969, 0.4087, 0.8988, 0.3653, 0.8988, 0.3653, 0.8968, 0.3653, 0.8968, 0.3653, 0.8988, 0.3219, 0.8987, 0.3219, 0.8968, 0.756, 0.8969, 0.756, 0.8988, 0.7126, 0.8988, 0.7126, 0.8969, 0.4521, 0.8969, 0.4521, 0.8988, 0.4087, 0.8988, 0.4087, 0.8969, 0.7994, 0.8968, 0.7994, 0.8987, 0.756, 0.8988, 0.756, 0.8969, 0.4956, 0.8969, 0.4956, 0.8989, 0.4521, 0.8988, 0.4521, 0.8969, 0.8428, 0.8968, 0.8428, 0.8987, 0.7994, 0.8987, 0.7994, 0.8968, 0.539, 0.8969, 0.539, 0.8989, 0.4956, 0.8989, 0.4956, 0.8969, 0.8862, 0.8967, 0.8862, 0.8986, 0.8428, 0.8987, 0.8428, 0.8968, 0.733, 0.7691, 0.7297, 0.7742, 0.6989, 0.7442, 0.704, 0.7407, 0.7331, 0.5941, 0.7297, 0.5889, 0.7695, 0.5729, 0.7707, 0.5789, 0.8927, 0.6613, 0.8987, 0.6601, 0.8987, 0.7031, 0.8927, 0.7019, 0.6881, 0.6597, 0.682, 0.6584, 0.699, 0.6189, 0.7041, 0.6224, 0.8487, 0.595, 0.8521, 0.5899, 0.8824, 0.6204, 0.8772, 0.6238, 0.8486, 0.7682, 0.8521, 0.7733, 0.8125, 0.79, 0.8112, 0.7839, 0.704, 0.7407, 0.6989, 0.7442, 0.682, 0.7047, 0.688, 0.7035, 0.7707, 0.5789, 0.7695, 0.5729, 0.8125, 0.5732, 0.8113, 0.5792, 0.8927, 0.7019, 0.8987, 0.7031, 0.8824, 0.7428, 0.8772, 0.7394, 0.7707, 0.7843, 0.7695, 0.7903, 0.7297, 0.7742, 0.733, 0.7691, 0.7041, 0.6224, 0.699, 0.6189, 0.7297, 0.5889, 0.7331, 0.5941, 0.8772, 0.6238, 0.8824, 0.6204, 0.8987, 0.6601, 0.8927, 0.6613, 0.6874, 0.7002, 0.6814, 0.7013, 0.682, 0.6584, 0.6881, 0.6597, 0.8112, 0.7839, 0.8125, 0.79, 0.7695, 0.7903, 0.7707, 0.7843, 0.8113, 0.5792, 0.8125, 0.5732, 0.8521, 0.5899, 0.8487, 0.595, 0.8772, 0.7394, 0.8824, 0.7428, 0.8521, 0.7733, 0.8486, 0.7682, 0.8861, 0.8352, 0.8861, 0.8362, 0.8427, 0.8363, 0.8427, 0.8353, 0.539, 0.8354, 0.539, 0.8364, 0.4956, 0.8364, 0.4956, 0.8354, 0.8427, 0.8353, 0.8427, 0.8363, 0.7994, 0.8363, 0.7994, 0.8353, 0.4956, 0.8354, 0.4956, 0.8364, 0.4522, 0.8364, 0.4522, 0.8354, 0.7994, 0.8353, 0.7994, 0.8363, 0.756, 0.8363, 0.756, 0.8353, 0.4522, 0.8354, 0.4522, 0.8364, 0.4088, 0.8363, 0.4088, 0.8353, 0.756, 0.8353, 0.756, 0.8363, 0.7126, 0.8364, 0.7126, 0.8354, 0.3654, 0.8353, 0.3654, 0.8363, 0.322, 0.8363, 0.322, 0.8353, 0.4088, 0.8353, 0.4088, 0.8363, 0.3654, 0.8363, 0.3654, 0.8353, 0.7126, 0.8354, 0.7126, 0.8364, 0.6692, 0.8364, 0.6692, 0.8354, 0.322, 0.8353, 0.322, 0.8363, 0.2786, 0.8362, 0.2786, 0.8352, 0.6692, 0.8354, 0.6692, 0.8364, 0.6258, 0.8364, 0.6258, 0.8354, 0.2786, 0.8352, 0.2786, 0.8362, 0.2352, 0.8361, 0.2353, 0.8351, 0.6258, 0.8354, 0.6258, 0.8364, 0.5824, 0.8364, 0.5824, 0.8354, 0.9294, 0.8351, 0.9295, 0.8361, 0.8861, 0.8362, 0.8861, 0.8352, 0.5824, 0.8354, 0.5824, 0.8364, 0.539, 0.8364, 0.539, 0.8354, 0.322, 0.4543, 0.3185, 0.4835, 0.1936, 0.4736, 0.1985, 0.4338, 0.3281, 0.4254, 0.322, 0.4543, 0.1985, 0.4338, 0.2067, 0.3946, 0.3365, 0.3972, 0.3281, 0.4254, 0.2067, 0.3946, 0.2181, 0.3563, 0.3473, 0.3698, 0.3365, 0.3972, 0.2181, 0.3563, 0.2328, 0.319, 0.3604, 0.3434, 0.3473, 0.3698, 0.2328, 0.319, 0.2506, 0.2831, 0.3756, 0.3183, 0.3604, 0.3434, 0.2506, 0.2831, 0.2713, 0.2489, 0.393, 0.2945, 0.3756, 0.3183, 0.2713, 0.2489, 0.2949, 0.2165, 0.3777, 0.7069, 0.3953, 0.7305, 0.2981, 0.8095, 0.2741, 0.7774, 0.3622, 0.6819, 0.3777, 0.7069, 0.2741, 0.7774, 0.253, 0.7434, 0.3488, 0.6557, 0.3622, 0.6819, 0.253, 0.7434, 0.2349, 0.7077, 0.3377, 0.6284, 0.3488, 0.6557, 0.2349, 0.7077, 0.2198, 0.6706, 0.329, 0.6003, 0.3377, 0.6284, 0.2198, 0.6706, 0.2079, 0.6324, 0.3227, 0.5715, 0.329, 0.6003, 0.2079, 0.6324, 0.1993, 0.5933, 0.3188, 0.5423, 0.3227, 0.5715, 0.1993, 0.5933, 0.194, 0.5536, 0.3174, 0.5129, 0.3188, 0.5423, 0.194, 0.5536, 0.1921, 0.5136, 0.3185, 0.4835, 0.3174, 0.5129, 0.1921, 0.5136, 0.1936, 0.4736, 0.8763, 0.7388, 0.8772, 0.7394, 0.8486, 0.7682, 0.848, 0.7673, 0.811, 0.5803, 0.8113, 0.5792, 0.8487, 0.595, 0.848, 0.5959, 0.811, 0.7828, 0.8112, 0.7839, 0.7707, 0.7843, 0.7709, 0.7832, 0.6886, 0.7, 0.6874, 0.7002, 0.6881, 0.6597, 0.6892, 0.6599, 0.8763, 0.6244, 0.8772, 0.6238, 0.8927, 0.6613, 0.8916, 0.6615, 0.705, 0.623, 0.7041, 0.6224, 0.7331, 0.5941, 0.7337, 0.595, 0.7709, 0.7832, 0.7707, 0.7843, 0.733, 0.7691, 0.7337, 0.7682, 0.8916, 0.7016, 0.8927, 0.7019, 0.8772, 0.7394, 0.8763, 0.7388, 0.7709, 0.58, 0.7707, 0.5789, 0.8113, 0.5792, 0.811, 0.5803, 0.7049, 0.7401, 0.704, 0.7407, 0.688, 0.7035, 0.6891, 0.7032, 0.848, 0.7673, 0.8486, 0.7682, 0.8112, 0.7839, 0.811, 0.7828, 0.848, 0.5959, 0.8487, 0.595, 0.8772, 0.6238, 0.8763, 0.6244, 0.6892, 0.6599, 0.6881, 0.6597, 0.7041, 0.6224, 0.705, 0.623, 0.8916, 0.6615, 0.8927, 0.6613, 0.8927, 0.7019, 0.8916, 0.7016, 0.7337, 0.595, 0.7331, 0.5941, 0.7707, 0.5789, 0.7709, 0.58, 0.7337, 0.7682, 0.733, 0.7691, 0.704, 0.7407, 0.7049, 0.7401, 0.3198, 0.4836, 0.3187, 0.5129, 0.3174, 0.5129, 0.3185, 0.4835, 0.3187, 0.5129, 0.3201, 0.5422, 0.3188, 0.5423, 0.3174, 0.5129, 0.3201, 0.5422, 0.324, 0.5713, 0.3227, 0.5715, 0.3188, 0.5423, 0.324, 0.5713, 0.3303, 0.5999, 0.329, 0.6003, 0.3227, 0.5715, 0.3303, 0.5999, 0.339, 0.6279, 0.3377, 0.6284, 0.329, 0.6003, 0.339, 0.6279, 0.35, 0.6551, 0.3488, 0.6557, 0.3377, 0.6284, 0.35, 0.6551, 0.3633, 0.6813, 0.3622, 0.6819, 0.3488, 0.6557, 0.3633, 0.6813, 0.3788, 0.7062, 0.3777, 0.7069, 0.3622, 0.6819, 0.3788, 0.7062, 0.3962, 0.7296, 0.3953, 0.7305, 0.3777, 0.7069, 0.3939, 0.2954, 0.3767, 0.319, 0.3756, 0.3183, 0.393, 0.2945, 0.3767, 0.319, 0.3615, 0.3441, 0.3604, 0.3434, 0.3756, 0.3183, 0.3615, 0.3441, 0.3485, 0.3704, 0.3473, 0.3698, 0.3604, 0.3434, 0.3485, 0.3704, 0.3378, 0.3975, 0.3365, 0.3972, 0.3473, 0.3698, 0.3377, 0.3978, 0.3293, 0.4258, 0.3281, 0.4254, 0.3365, 0.3972, 0.3293, 0.4258, 0.3233, 0.4545, 0.322, 0.4543, 0.3281, 0.4254, 0.3233, 0.4545, 0.3198, 0.4836, 0.3185, 0.4835, 0.322, 0.4543, 0.04046, 0.9052, 0.03977, 0.9063, 0.03, 0.8965, 0.03102, 0.8958, 0.05278, 0.9103, 0.05254, 0.9115, 0.03977, 0.9063, 0.04046, 0.9052, 0.06612, 0.9103, 0.06636, 0.9115, 0.05254, 0.9115, 0.05278, 0.9103, 0.07844, 0.9052, 0.07912, 0.9063, 0.06636, 0.9115, 0.06612, 0.9103, 0.08787, 0.8958, 0.08889, 0.8965, 0.07912, 0.9063, 0.07844, 0.9052, 0.09297, 0.8835, 0.09418, 0.8837, 0.08889, 0.8965, 0.08787, 0.8958, 0.09297, 0.8701, 0.09418, 0.8699, 0.09418, 0.8837, 0.09297, 0.8835, 0.08787, 0.8578, 0.08889, 0.8571, 0.09418, 0.8699, 0.09297, 0.8701, 0.07844, 0.8484, 0.07912, 0.8474, 0.08889, 0.8571, 0.08787, 0.8578, 0.06612, 0.8433, 0.06636, 0.8421, 0.07912, 0.8474, 0.07844, 0.8484, 0.05278, 0.8433, 0.05254, 0.8421, 0.06636, 0.8421, 0.06612, 0.8433, 0.04046, 0.8484, 0.03977, 0.8474, 0.05254, 0.8421, 0.05278, 0.8433, 0.03102, 0.8578, 0.03, 0.8571, 0.03977, 0.8474, 0.04046, 0.8484, 0.02592, 0.8701, 0.02471, 0.8699, 0.03, 0.8571, 0.03102, 0.8578, 0.02592, 0.8835, 0.02471, 0.8837, 0.02471, 0.8699, 0.02592, 0.8701, 0.03102, 0.8958, 0.03, 0.8965, 0.02471, 0.8837, 0.02592, 0.8835, 0.06529, 0.7184, 0.06439, 0.7189, 0.04807, 0.6798, 0.04901, 0.6795, 0.04901, 0.6795, 0.04807, 0.6798, 0.03525, 0.6395, 0.03621, 0.6393, 0.03621, 0.6393, 0.03525, 0.6395, 0.02601, 0.5983, 0.02699, 0.5981, 0.02699, 0.5981, 0.02601, 0.5983, 0.02044, 0.5563, 0.02143, 0.5563, 0.02143, 0.5563, 0.02044, 0.5563, 0.01857, 0.5141, 0.01957, 0.5141, 0.01957, 0.5141, 0.01857, 0.5141, 0.02043, 0.4718, 0.02142, 0.4719, 0.02142, 0.4719, 0.02043, 0.4718, 0.02599, 0.4299, 0.02697, 0.4301, 0.02697, 0.4301, 0.02599, 0.4299, 0.03522, 0.3886, 0.03618, 0.3889, 0.03618, 0.3889, 0.03522, 0.3886, 0.04804, 0.3483, 0.04898, 0.3486, 0.04898, 0.3486, 0.04804, 0.3483, 0.06436, 0.3093, 0.06526, 0.3097, 0.06526, 0.3097, 0.06436, 0.3093, 0.08404, 0.2718, 0.0849, 0.2723, 0.0849, 0.2723, 0.08404, 0.2718, 0.1069, 0.2362, 0.1078, 0.2368, 0.1078, 0.2368, 0.1069, 0.2362, 0.1329, 0.2028, 0.1336, 0.2035, 0.1337, 0.8246, 0.1329, 0.8253, 0.107, 0.7919, 0.1078, 0.7913, 0.06333, 0.9463, 0.06333, 0.9606, 0.06305, 0.9607, 0.06305, 0.9462, 0.1078, 0.7913, 0.107, 0.7919, 0.08407, 0.7563, 0.08494, 0.7558, 0.08494, 0.7558, 0.08407, 0.7563, 0.06439, 0.7189, 0.06529, 0.7184, 0.1588, 0.85, 0.1687, 0.8599, 0.1741, 0.8729, 0.1741, 0.887, 0.1687, 0.9, 0.1588, 0.9099, 0.1458, 0.9153, 0.1317, 0.9153, 0.1187, 0.9099, 0.1088, 0.9, 0.1034, 0.887, 0.1034, 0.8729, 0.1088, 0.8599, 0.1187, 0.85, 0.1317, 0.8446, 0.1458, 0.8446, 0.5878, 0.9097, 0.6362, 0.9097, 0.6362, 0.9744, 0.5878, 0.9744, 0.1199, 0.9229, 0.1066, 0.9174, 0.1066, 0.9171, 0.12, 0.9226, 0.06882, 0.9739, 0.07897, 0.984, 0.07882, 0.9843, 0.06859, 0.974, 0.1199, 0.984, 0.13, 0.9739, 0.1302, 0.974, 0.12, 0.9843, 0.09224, 0.9174, 0.07897, 0.9229, 0.07882, 0.9226, 0.09218, 0.9171, 0.1355, 0.9606, 0.1355, 0.9463, 0.1358, 0.9462, 0.1358, 0.9607, 0.07897, 0.984, 0.09224, 0.9895, 0.09218, 0.9898, 0.07882, 0.9843, 0.06882, 0.933, 0.06333, 0.9463, 0.06305, 0.9462, 0.06859, 0.9329, 0.13, 0.933, 0.1199, 0.9229, 0.12, 0.9226, 0.1302, 0.9329, 0.1066, 0.9895, 0.1199, 0.984, 0.12, 0.9843, 0.1066, 0.9898, 0.06333, 0.9606, 0.06882, 0.9739, 0.06859, 0.974, 0.06305, 0.9607, 0.1066, 0.9174, 0.09224, 0.9174, 0.09218, 0.9171, 0.1066, 0.9171, 0.13, 0.9739, 0.1355, 0.9606, 0.1358, 0.9607, 0.1302, 0.974, 0.07897, 0.9229, 0.06882, 0.933, 0.06859, 0.9329, 0.07882, 0.9226, 0.1355, 0.9463, 0.13, 0.933, 0.1302, 0.9329, 0.1358, 0.9462, 0.09224, 0.9895, 0.1066, 0.9895, 0.1066, 0.9898, 0.09218, 0.9898, 0.2013, 0.9102, 0.2496, 0.9101, 0.2497, 0.9747, 0.2015, 0.9748, 0.5395, 0.9098, 0.5878, 0.9097, 0.5878, 0.9744, 0.5395, 0.9744, 0.9263, 0.91, 0.9746, 0.9101, 0.9745, 0.9748, 0.9262, 0.9747, 0.4911, 0.9098, 0.5395, 0.9098, 0.5395, 0.9744, 0.4912, 0.9744, 0.878, 0.9099, 0.9263, 0.91, 0.9262, 0.9747, 0.8779, 0.9746, 0.4428, 0.9098, 0.4911, 0.9098, 0.4912, 0.9744, 0.4428, 0.9744, 0.7813, 0.9098, 0.8296, 0.9099, 0.8295, 0.9745, 0.7812, 0.9745, 0.8296, 0.9099, 0.878, 0.9099, 0.8779, 0.9746, 0.8295, 0.9745, 0.3945, 0.9099, 0.4428, 0.9098, 0.4428, 0.9744, 0.3946, 0.9745, 0.7329, 0.9098, 0.7813, 0.9098, 0.7812, 0.9745, 0.7329, 0.9745, 0.3462, 0.9099, 0.3945, 0.9099, 0.3946, 0.9745, 0.3463, 0.9745, 0.6845, 0.9098, 0.7329, 0.9098, 0.7329, 0.9745, 0.6845, 0.9744, 0.2979, 0.91, 0.3462, 0.9099, 0.3463, 0.9745, 0.298, 0.9746, 0.6362, 0.9097, 0.6845, 0.9098, 0.6845, 0.9744, 0.6362, 0.9744, 0.2496, 0.9101, 0.2979, 0.91, 0.298, 0.9746, 0.2497, 0.9747, 0.8295, 0.9768, 0.7812, 0.9768, 0.7812, 0.9745, 0.8295, 0.9745, 0.7812, 0.9768, 0.7329, 0.9768, 0.7329, 0.9745, 0.7812, 0.9745, 0.7329, 0.9768, 0.6845, 0.9767, 0.6845, 0.9744, 0.7329, 0.9745, 0.6845, 0.9767, 0.6362, 0.9767, 0.6362, 0.9744, 0.6845, 0.9744, 0.6362, 0.9767, 0.5878, 0.9767, 0.5878, 0.9744, 0.6362, 0.9744, 0.5878, 0.9767, 0.5395, 0.9767, 0.5395, 0.9744, 0.5878, 0.9744, 0.5395, 0.9767, 0.4912, 0.9767, 0.4912, 0.9744, 0.5395, 0.9744, 0.4912, 0.9767, 0.4428, 0.9767, 0.4428, 0.9744, 0.4912, 0.9744, 0.4428, 0.9767, 0.3946, 0.9768, 0.3946, 0.9745, 0.4428, 0.9744, 0.3946, 0.9768, 0.3463, 0.9768, 0.3463, 0.9745, 0.3946, 0.9745, 0.3463, 0.9768, 0.298, 0.9769, 0.298, 0.9746, 0.3463, 0.9745, 0.298, 0.9769, 0.2497, 0.9769, 0.2497, 0.9747, 0.298, 0.9746, 0.2497, 0.9769, 0.2017, 0.9771, 0.2015, 0.9748, 0.2497, 0.9747, 0.9743, 0.9771, 0.9262, 0.977, 0.9262, 0.9747, 0.9745, 0.9748, 0.9262, 0.977, 0.8779, 0.9769, 0.8779, 0.9746, 0.9262, 0.9747, 0.8779, 0.9769, 0.8295, 0.9768, 0.8295, 0.9745, 0.8779, 0.9746, 0.093, 0.9857, 0.1058, 0.9857, 0.1066, 0.9895, 0.09224, 0.9895, 0.1317, 0.947, 0.1268, 0.9352, 0.13, 0.933, 0.1355, 0.9463, 0.08115, 0.9261, 0.07207, 0.9352, 0.06882, 0.933, 0.07897, 0.9229, 0.1268, 0.9717, 0.1317, 0.9599, 0.1355, 0.9606, 0.13, 0.9739, 0.1058, 0.9212, 0.093, 0.9212, 0.09224, 0.9174, 0.1066, 0.9174, 0.06716, 0.9599, 0.07207, 0.9717, 0.06882, 0.9739, 0.06333, 0.9606, 0.1058, 0.9857, 0.1177, 0.9808, 0.1199, 0.984, 0.1066, 0.9895, 0.1268, 0.9352, 0.1177, 0.9261, 0.1199, 0.9229, 0.13, 0.933, 0.07207, 0.9352, 0.06716, 0.947, 0.06333, 0.9463, 0.06882, 0.933, 0.08115, 0.9808, 0.093, 0.9857, 0.09224, 0.9895, 0.07897, 0.984, 0.1317, 0.9599, 0.1317, 0.947, 0.1355, 0.9463, 0.1355, 0.9606, 0.093, 0.9212, 0.08115, 0.9261, 0.07897, 0.9229, 0.09224, 0.9174, 0.1177, 0.9808, 0.1268, 0.9717, 0.13, 0.9739, 0.1199, 0.984, 0.07207, 0.9717, 0.08115, 0.9808, 0.07897, 0.984, 0.06882, 0.9739, 0.1177, 0.9261, 0.1058, 0.9212, 0.1066, 0.9174, 0.1199, 0.9229, 0.06716, 0.947, 0.06716, 0.9599, 0.06333, 0.9606, 0.06333, 0.9463, 0.2496, 0.9091, 0.2979, 0.909, 0.2979, 0.91, 0.2496, 0.9101, 0.6362, 0.9087, 0.6845, 0.9087, 0.6845, 0.9098, 0.6362, 0.9097, 0.2979, 0.909, 0.3462, 0.9089, 0.3462, 0.9099, 0.2979, 0.91, 0.6845, 0.9087, 0.7329, 0.9088, 0.7329, 0.9098, 0.6845, 0.9098, 0.3462, 0.9089, 0.3945, 0.9088, 0.3945, 0.9099, 0.3462, 0.9099, 0.7329, 0.9088, 0.7813, 0.9088, 0.7813, 0.9098, 0.7329, 0.9098, 0.3945, 0.9088, 0.4428, 0.9088, 0.4428, 0.9098, 0.3945, 0.9099, 0.8296, 0.9088, 0.878, 0.9089, 0.878, 0.9099, 0.8296, 0.9099, 0.7813, 0.9088, 0.8296, 0.9088, 0.8296, 0.9099, 0.7813, 0.9098, 0.4428, 0.9088, 0.4911, 0.9088, 0.4911, 0.9098, 0.4428, 0.9098, 0.878, 0.9089, 0.9263, 0.909, 0.9263, 0.91, 0.878, 0.9099, 0.4911, 0.9088, 0.5395, 0.9087, 0.5395, 0.9098, 0.4911, 0.9098, 0.9263, 0.909, 0.9746, 0.9091, 0.9746, 0.9101, 0.9263, 0.91, 0.5395, 0.9087, 0.5878, 0.9087, 0.5878, 0.9097, 0.5395, 0.9098, 0.2014, 0.9091, 0.2496, 0.9091, 0.2496, 0.9101, 0.2013, 0.9102, 0.5878, 0.9087, 0.6362, 0.9087, 0.6362, 0.9097, 0.5878, 0.9097, 0.1946, 0.6918, 0.08494, 0.7558, 0.06529, 0.7184, 0.1802, 0.6644, 0.2114, 0.7179, 0.1078, 0.7913, 0.08494, 0.7558, 0.1946, 0.6918, 0.2304, 0.7424, 0.1337, 0.8246, 0.1078, 0.7913, 0.2114, 0.7179, 0.2114, 0.3102, 0.1078, 0.2368, 0.1336, 0.2035, 0.2304, 0.2857, 0.1946, 0.3363, 0.0849, 0.2723, 0.1078, 0.2368, 0.2114, 0.3102, 0.1802, 0.3638, 0.06526, 0.3097, 0.0849, 0.2723, 0.1946, 0.3363, 0.1682, 0.3924, 0.04898, 0.3486, 0.06526, 0.3097, 0.1802, 0.3638, 0.1588, 0.422, 0.03618, 0.3889, 0.04898, 0.3486, 0.1682, 0.3924, 0.152, 0.4523, 0.02697, 0.4301, 0.03618, 0.3889, 0.1588, 0.422, 0.1479, 0.4831, 0.02142, 0.4719, 0.02697, 0.4301, 0.152, 0.4523, 0.1465, 0.5141, 0.01957, 0.5141, 0.02142, 0.4719, 0.1479, 0.4831, 0.1479, 0.5451, 0.02143, 0.5563, 0.01957, 0.5141, 0.1465, 0.5141, 0.152, 0.5759, 0.02699, 0.5981, 0.02143, 0.5563, 0.1479, 0.5451, 0.1588, 0.6061, 0.03621, 0.6393, 0.02699, 0.5981, 0.152, 0.5759, 0.1682, 0.6357, 0.04901, 0.6795, 0.03621, 0.6393, 0.1588, 0.6061, 0.1802, 0.6644, 0.06529, 0.7184, 0.04901, 0.6795, 0.1682, 0.6357, 0.06751, 0.9471, 0.06751, 0.9598, 0.06716, 0.9599, 0.06716, 0.947, 0.1175, 0.9264, 0.1058, 0.9215, 0.1058, 0.9212, 0.1177, 0.9261, 0.07237, 0.9715, 0.08134, 0.9805, 0.08115, 0.9808, 0.07207, 0.9717, 0.1175, 0.9805, 0.1265, 0.9715, 0.1268, 0.9717, 0.1177, 0.9808, 0.09307, 0.9215, 0.08134, 0.9264, 0.08115, 0.9261, 0.093, 0.9212, 0.1313, 0.9598, 0.1313, 0.9471, 0.1317, 0.947, 0.1317, 0.9599, 0.08134, 0.9805, 0.09307, 0.9854, 0.093, 0.9857, 0.08115, 0.9808, 0.07237, 0.9354, 0.06751, 0.9471, 0.06716, 0.947, 0.07207, 0.9352, 0.1265, 0.9354, 0.1175, 0.9264, 0.1177, 0.9261, 0.1268, 0.9352, 0.1058, 0.9854, 0.1175, 0.9805, 0.1177, 0.9808, 0.1058, 0.9857, 0.06751, 0.9598, 0.07237, 0.9715, 0.07207, 0.9717, 0.06716, 0.9599, 0.1058, 0.9215, 0.09307, 0.9215, 0.093, 0.9212, 0.1058, 0.9212, 0.1265, 0.9715, 0.1313, 0.9598, 0.1317, 0.9599, 0.1268, 0.9717, 0.08134, 0.9264, 0.07237, 0.9354, 0.07207, 0.9352, 0.08115, 0.9261, 0.1313, 0.9471, 0.1265, 0.9354, 0.1268, 0.9352, 0.1317, 0.947, 0.09307, 0.9854, 0.1058, 0.9854, 0.1058, 0.9857, 0.093, 0.9857, 0.1814, 0.6638, 0.1802, 0.6644, 0.1682, 0.6357, 0.1695, 0.6352, 0.1695, 0.6352, 0.1682, 0.6357, 0.1588, 0.6061, 0.1601, 0.6058, 0.1601, 0.6058, 0.1588, 0.6061, 0.152, 0.5759, 0.1533, 0.5756, 0.1533, 0.5756, 0.152, 0.5759, 0.1479, 0.5451, 0.1493, 0.545, 0.1493, 0.545, 0.1479, 0.5451, 0.1465, 0.5141, 0.1479, 0.5141, 0.1479, 0.5141, 0.1465, 0.5141, 0.1479, 0.4831, 0.1493, 0.4832, 0.1493, 0.4832, 0.1479, 0.4831, 0.152, 0.4523, 0.1533, 0.4525, 0.1533, 0.4525, 0.152, 0.4523, 0.1588, 0.422, 0.1601, 0.4223, 0.1601, 0.4223, 0.1588, 0.422, 0.1682, 0.3924, 0.1695, 0.3929, 0.1695, 0.3929, 0.1682, 0.3924, 0.1802, 0.3638, 0.1814, 0.3643, 0.1814, 0.3643, 0.1802, 0.3638, 0.1946, 0.3363, 0.1958, 0.337, 0.1958, 0.337, 0.1946, 0.3363, 0.2114, 0.3102, 0.2125, 0.311, 0.2125, 0.311, 0.2114, 0.3102, 0.2304, 0.2857, 0.2314, 0.2867, 0.2314, 0.7414, 0.2304, 0.7424, 0.2114, 0.7179, 0.2125, 0.7171, 0.2125, 0.7171, 0.2114, 0.7179, 0.1946, 0.6918, 0.1958, 0.6911, 0.1958, 0.6911, 0.1946, 0.6918, 0.1802, 0.6644, 0.1814, 0.6638, 0.1687, 0.8599, 0.1588, 0.85, 0.1595, 0.8489, 0.1698, 0.8592, 0.1741, 0.8729, 0.1687, 0.8599, 0.1698, 0.8592, 0.1753, 0.8727, 0.1741, 0.887, 0.1741, 0.8729, 0.1753, 0.8727, 0.1753, 0.8872, 0.1687, 0.9, 0.1741, 0.887, 0.1753, 0.8872, 0.1698, 0.9007, 0.1588, 0.9099, 0.1687, 0.9, 0.1698, 0.9007, 0.1595, 0.911, 0.1458, 0.9153, 0.1588, 0.9099, 0.1595, 0.911, 0.146, 0.9166, 0.1317, 0.9153, 0.1458, 0.9153, 0.146, 0.9166, 0.1314, 0.9166, 0.1187, 0.9099, 0.1317, 0.9153, 0.1314, 0.9166, 0.118, 0.911, 0.1088, 0.9, 0.1187, 0.9099, 0.118, 0.911, 0.1077, 0.9007, 0.1034, 0.887, 0.1088, 0.9, 0.1077, 0.9007, 0.1021, 0.8872, 0.1034, 0.8729, 0.1034, 0.887, 0.1021, 0.8872, 0.1021, 0.8727, 0.1088, 0.8599, 0.1034, 0.8729, 0.1021, 0.8727, 0.1077, 0.8592, 0.1187, 0.85, 0.1088, 0.8599, 0.1077, 0.8592, 0.118, 0.8489, 0.1317, 0.8446, 0.1187, 0.85, 0.118, 0.8489, 0.1314, 0.8433, 0.1458, 0.8446, 0.1317, 0.8446, 0.1314, 0.8433, 0.146, 0.8433, 0.1588, 0.85, 0.1458, 0.8446, 0.146, 0.8433, 0.1595, 0.8489, 0.5114, 0.5659, 0.4711, 0.5826, 0.4651, 0.5737, 0.5093, 0.5554, 0.4402, 0.6135, 0.4235, 0.6538, 0.413, 0.6517, 0.4313, 0.6075, 0.5114, 0.7854, 0.5551, 0.7854, 0.5572, 0.7959, 0.5093, 0.7959, 0.4711, 0.5826, 0.4402, 0.6135, 0.4313, 0.6075, 0.4651, 0.5737, 0.4235, 0.6975, 0.4402, 0.7378, 0.4313, 0.7438, 0.413, 0.6996, 0.4711, 0.7687, 0.5114, 0.7854, 0.5093, 0.7959, 0.4651, 0.7776, 0.6263, 0.7378, 0.643, 0.6975, 0.6535, 0.6996, 0.6352, 0.7438, 0.5954, 0.7687, 0.6263, 0.7378, 0.6352, 0.7438, 0.6014, 0.7776, 0.4402, 0.7378, 0.4711, 0.7687, 0.4651, 0.7776, 0.4313, 0.7438, 0.5954, 0.5826, 0.5551, 0.5659, 0.5572, 0.5554, 0.6014, 0.5737, 0.643, 0.6975, 0.643, 0.6538, 0.6535, 0.6517, 0.6535, 0.6996, 0.6263, 0.6135, 0.5954, 0.5826, 0.6014, 0.5737, 0.6352, 0.6075, 0.4235, 0.6538, 0.4235, 0.6975, 0.413, 0.6996, 0.413, 0.6517, 0.5551, 0.7854, 0.5954, 0.7687, 0.6014, 0.7776, 0.5572, 0.7959, 0.5551, 0.5659, 0.5114, 0.5659, 0.5093, 0.5554, 0.5572, 0.5554, 0.643, 0.6538, 0.6263, 0.6135, 0.6352, 0.6075, 0.6535, 0.6517, 0.8861, 0.8362, 0.8862, 0.8944, 0.8428, 0.8945, 0.8427, 0.8363, 0.8862, 0.8944, 0.8862, 0.8967, 0.8428, 0.8968, 0.8428, 0.8945, 0.539, 0.8364, 0.539, 0.8947, 0.4956, 0.8946, 0.4956, 0.8364, 0.539, 0.8947, 0.539, 0.8969, 0.4956, 0.8969, 0.4956, 0.8946, 0.8427, 0.8363, 0.8428, 0.8945, 0.7994, 0.8945, 0.7994, 0.8363, 0.8428, 0.8945, 0.8428, 0.8968, 0.7994, 0.8968, 0.7994, 0.8945, 0.4956, 0.8364, 0.4956, 0.8946, 0.4522, 0.8946, 0.4522, 0.8364, 0.4956, 0.8946, 0.4956, 0.8969, 0.4521, 0.8969, 0.4522, 0.8946, 0.7994, 0.8363, 0.7994, 0.8945, 0.756, 0.8946, 0.756, 0.8363, 0.7994, 0.8945, 0.7994, 0.8968, 0.756, 0.8969, 0.756, 0.8946, 0.4522, 0.8364, 0.4522, 0.8946, 0.4087, 0.8946, 0.4088, 0.8363, 0.4522, 0.8946, 0.4521, 0.8969, 0.4087, 0.8969, 0.4087, 0.8946, 0.756, 0.8363, 0.756, 0.8946, 0.7126, 0.8946, 0.7126, 0.8364, 0.756, 0.8946, 0.756, 0.8969, 0.7126, 0.8969, 0.7126, 0.8946, 0.3654, 0.8363, 0.3653, 0.8945, 0.3219, 0.8945, 0.322, 0.8363, 0.3653, 0.8945, 0.3653, 0.8968, 0.3219, 0.8968, 0.3219, 0.8945, 0.4088, 0.8363, 0.4087, 0.8946, 0.3653, 0.8945, 0.3654, 0.8363, 0.4087, 0.8946, 0.4087, 0.8969, 0.3653, 0.8968, 0.3653, 0.8945, 0.7126, 0.8364, 0.7126, 0.8946, 0.6692, 0.8946, 0.6692, 0.8364, 0.7126, 0.8946, 0.7126, 0.8969, 0.6692, 0.8969, 0.6692, 0.8946, 0.322, 0.8363, 0.3219, 0.8945, 0.2785, 0.8944, 0.2786, 0.8362, 0.3219, 0.8945, 0.3219, 0.8968, 0.2785, 0.8967, 0.2785, 0.8944, 0.6692, 0.8364, 0.6692, 0.8946, 0.6258, 0.8947, 0.6258, 0.8364, 0.6692, 0.8946, 0.6692, 0.8969, 0.6258, 0.8969, 0.6258, 0.8947, 0.2786, 0.8362, 0.2785, 0.8944, 0.2351, 0.8944, 0.2352, 0.8361, 0.2785, 0.8944, 0.2785, 0.8967, 0.2351, 0.8967, 0.2351, 0.8944, 0.6258, 0.8364, 0.6258, 0.8947, 0.5824, 0.8947, 0.5824, 0.8364, 0.6258, 0.8947, 0.6258, 0.8969, 0.5824, 0.8969, 0.5824, 0.8947, 0.9295, 0.8361, 0.9296, 0.8944, 0.8862, 0.8944, 0.8861, 0.8362, 0.9296, 0.8944, 0.9296, 0.8966, 0.8862, 0.8967, 0.8862, 0.8944, 0.5824, 0.8364, 0.5824, 0.8947, 0.539, 0.8947, 0.539, 0.8364, 0.5824, 0.8947, 0.5824, 0.8969, 0.539, 0.8969, 0.539, 0.8947])
me_cylinder_001.materials.append(mat_material_002)
me_cylinder_001.use_remesh_preserve_volume = False
me_cylinder_001.use_remesh_preserve_attributes = False
me_cylinder_001.use_mirror_vertex_groups = False
me_cylinder_001.update()

# ---- objects
ob_camera = bpy.data.objects.new('Camera', cam_camera)
ob_succlent__aloe__003 = bpy.data.objects.new('Succlent (Aloe).003', me_cylinder_012)
ob_cylinder = bpy.data.objects.new('Cylinder', me_cylinder_001)

# ---- transforms, parenting, visibility, modifiers, constraints
ob_camera.location = (7.359, -6.926, 4.958)
ob_camera.rotation_euler = (1.109, 0.0, 0.8149)
ob_camera.lock_rotations_4d = False
ob_camera.empty_display_type = 'ARROWS'
ob_camera.color = (0.0, 0.0, 0.0, 0.0)
ob_camera.display_type = 'WIRE'
ob_camera.lineart.crease_threshold = 0.0
ob_succlent__aloe__003.location = (0.0, 0.0, 1.6)
ob_succlent__aloe__003.scale = (0.1741, 0.1741, 0.1741)
ob_succlent__aloe__003.lineart.crease_threshold = 0.0
ob_succlent__aloe__003.use_mesh_mirror_x = True
_m = ob_succlent__aloe__003.modifiers.new('Subdivision', 'SUBSURF')
_m.uv_smooth = 'PRESERVE_CORNERS'
_m.levels = 2
_m.show_only_control_edges = False
ob_cylinder.location = (0.0, 0.0, 1.56)
ob_cylinder.lineart.crease_threshold = 0.0
_m = ob_cylinder.modifiers.new('Subdivision', 'SUBSURF')
_m.uv_smooth = 'PRESERVE_CORNERS'
_m.levels = 2
_m.show_only_control_edges = False

# ---- collection membership
col_collection.objects.link(ob_camera)
col_collection.objects.link(ob_succlent__aloe__003)
col_collection.objects.link(ob_cylinder)

# ---- scene / render settings (as saved in the file)
scene.camera = ob_camera
scene.frame_start = 1; scene.frame_end = 250; scene.frame_set(0)
scene.render.engine = 'BLENDER_EEVEE_NEXT'
scene.cycles.use_denoising = False
scene.cycles.samples = 128
scene.cycles.sampling_pattern = 'TABULATED_SOBOL'
scene.cycles.use_adaptive_sampling = False
scene.cycles.use_light_tree = False
scene.view_settings.view_transform = 'Filmic'
bpy.context.view_layer.update()

# ---- added for rendering (the .blend has no usable light): sun
light_auto_sun = bpy.data.lights.new('AutoSun', 'SUN')
light_auto_sun.energy = 3.0
light_auto_sun.angle = 0.0523599
ob_auto_sun = bpy.data.objects.new('AutoSun', light_auto_sun)
scene.collection.objects.link(ob_auto_sun)
ob_auto_sun.rotation_euler = (0.872665, 0.174533, 0.523599)
bpy.context.view_layer.update()
